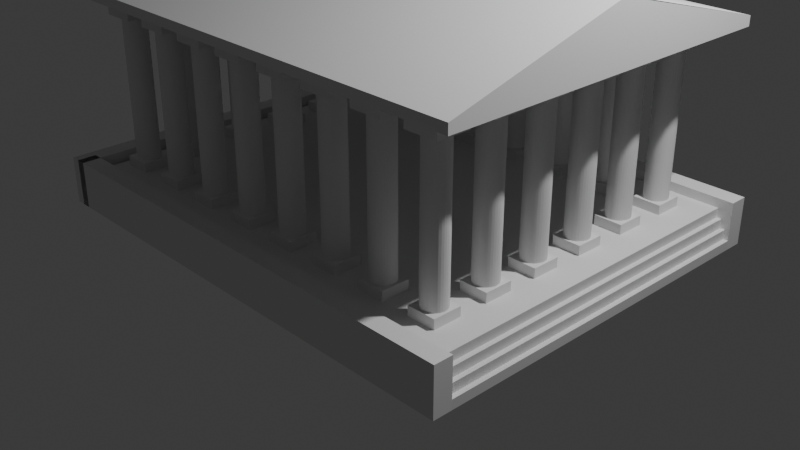 # Source: templevers1.blend  (saved by Blender 4.2.66; exported with 4.5.12 LTS)
import bpy
from mathutils import Matrix  # noqa: F401  (used for matrix-valued properties, if any)

bpy.ops.wm.read_factory_settings(use_empty=True)
scene = bpy.context.scene
scene.name = 'Scene'

# ---- collections
col_collection = bpy.data.collections.new('Collection'); scene.collection.children.link(col_collection)

# ---- materials (node trees are filled in below, after node groups)
mat_material = bpy.data.materials.new('Material')
mat_material.alpha_threshold = 0.0
mat_material.roughness = 0.5
mat_material.line_color = (0.0, 0.0, 0.0, 1.0)

# ---- material node trees
mat_material.use_nodes = True; mat_material.node_tree.nodes.clear()
_N = mat_material.node_tree.nodes; _L = mat_material.node_tree.links
n0 = _N.new('ShaderNodeOutputMaterial'); n0.name = 'Material Output'; n0.location = (300, 300)
n1 = _N.new('ShaderNodeBsdfPrincipled'); n1.name = 'Principled BSDF'; n1.location = (10, 300)
n1.inputs[3].default_value = 1.45
_L.new(n1.outputs[0], n0.inputs[0])
n0.is_active_output = True

# ---- world
world_world = bpy.data.worlds.new('World'); scene.world = world_world
world_world.use_nodes = True; world_world.node_tree.nodes.clear()
_N = world_world.node_tree.nodes; _L = world_world.node_tree.links
n0 = _N.new('ShaderNodeOutputWorld'); n0.name = 'World Output'; n0.location = (300, 300)
n1 = _N.new('ShaderNodeBackground'); n1.name = 'Background'; n1.location = (10, 300)
n1.inputs[0].default_value = (0.05088, 0.05088, 0.05088, 1.0)
_L.new(n1.outputs[0], n0.inputs[0])
n0.is_active_output = True
world_world.color = (0.05088, 0.05088, 0.05088)
world_world.sun_shadow_jitter_overblur = 0.0

# ---- cameras
cam_camera = bpy.data.cameras.new('Camera')
cam_camera.clip_end = 100.0
cam_camera.ortho_scale = 7.314

# ---- lights
light_light = bpy.data.lights.new('Light', 'POINT')
light_light.energy = 1000.0
light_light.shadow_soft_size = 0.1

# ---- meshes
me_cube = bpy.data.meshes.new('Cube')
me_cube.from_pydata([], [], [])
_uv = me_cube.uv_layers.new(name='UVMap')
_uv.uv.foreach_set('vector', [])
me_cube.materials.append(mat_material)
me_cube.use_mirror_vertex_groups = False
me_cube.update()
me_cube_005 = bpy.data.meshes.new('Cube.005')
me_cube_005.from_pydata([(1.0, 1.0, 1.0), (1.0, 1.0, -1.0), (1.0, -1.0, 1.0), (1.0, -1.0, -1.0), (-1.0, 1.0, 1.0), (-1.0, 1.0, -1.0), (-1.0, -1.0, 1.0), (-1.0, -1.0, -1.0)], [], [(0, 4, 6, 2), (3, 2, 6, 7), (7, 6, 4, 5), (5, 1, 3, 7), (1, 0, 2, 3), (5, 4, 0, 1)])
_uv = me_cube_005.uv_layers.new(name='UVMap')
_uv.uv.foreach_set('vector', [0.625, 0.5, 0.875, 0.5, 0.875, 0.75, 0.625, 0.75, 0.375, 0.75, 0.625, 0.75, 0.625, 1.0, 0.375, 1.0, 0.375, 0.0, 0.625, 0.0, 0.625, 0.25, 0.375, 0.25, 0.125, 0.5, 0.375, 0.5, 0.375, 0.75, 0.125, 0.75, 0.375, 0.5, 0.625, 0.5, 0.625, 0.75, 0.375, 0.75, 0.375, 0.25, 0.625, 0.25, 0.625, 0.5, 0.375, 0.5])
me_cube_005.materials.append(mat_material)
me_cube_005.use_mirror_vertex_groups = False
me_cube_005.update()
me_cube_006 = bpy.data.meshes.new('Cube.006')
me_cube_006.from_pydata([(1.0, 1.0, 1.0), (1.0, 1.0, -1.0), (1.0, -1.0, 1.0), (1.0, -1.0, -1.0), (-1.0, 1.0, 1.0), (-1.0, 1.0, -1.0), (-1.0, -1.0, 1.0), (-1.0, -1.0, -1.0)], [], [(0, 4, 6, 2), (3, 2, 6, 7), (7, 6, 4, 5), (5, 1, 3, 7), (1, 0, 2, 3), (5, 4, 0, 1)])
_uv = me_cube_006.uv_layers.new(name='UVMap')
_uv.uv.foreach_set('vector', [0.625, 0.5, 0.875, 0.5, 0.875, 0.75, 0.625, 0.75, 0.375, 0.75, 0.625, 0.75, 0.625, 1.0, 0.375, 1.0, 0.375, 0.0, 0.625, 0.0, 0.625, 0.25, 0.375, 0.25, 0.125, 0.5, 0.375, 0.5, 0.375, 0.75, 0.125, 0.75, 0.375, 0.5, 0.625, 0.5, 0.625, 0.75, 0.375, 0.75, 0.375, 0.25, 0.625, 0.25, 0.625, 0.5, 0.375, 0.5])
me_cube_006.materials.append(mat_material)
me_cube_006.use_mirror_vertex_groups = False
me_cube_006.update()
me_cylinder_001 = bpy.data.meshes.new('Cylinder.001')
me_cylinder_001.from_pydata([(0.0, 1.0, -1.0), (0.0, 1.0, 1.0), (0.1951, 0.9808, -1.0), (0.1951, 0.9808, 1.0), (0.3827, 0.9239, -1.0), (0.3827, 0.9239, 1.0), (0.5556, 0.8315, -1.0), (0.5556, 0.8315, 1.0), (0.7071, 0.7071, -1.0), (0.7071, 0.7071, 1.0), (0.8315, 0.5556, -1.0), (0.8315, 0.5556, 1.0), (0.9239, 0.3827, -1.0), (0.9239, 0.3827, 1.0), (0.9808, 0.1951, -1.0), (0.9808, 0.1951, 1.0), (1.0, 0.0, -1.0), (1.0, 0.0, 1.0), (0.9808, -0.1951, -1.0), (0.9808, -0.1951, 1.0), (0.9239, -0.3827, -1.0), (0.9239, -0.3827, 1.0), (0.8315, -0.5556, -1.0), (0.8315, -0.5556, 1.0), (0.7071, -0.7071, -1.0), (0.7071, -0.7071, 1.0), (0.5556, -0.8315, -1.0), (0.5556, -0.8315, 1.0), (0.3827, -0.9239, -1.0), (0.3827, -0.9239, 1.0), (0.1951, -0.9808, -1.0), (0.1951, -0.9808, 1.0), (0.0, -1.0, -1.0), (0.0, -1.0, 1.0), (-0.1951, -0.9808, -1.0), (-0.1951, -0.9808, 1.0), (-0.3827, -0.9239, -1.0), (-0.3827, -0.9239, 1.0), (-0.5556, -0.8315, -1.0), (-0.5556, -0.8315, 1.0), (-0.7071, -0.7071, -1.0), (-0.7071, -0.7071, 1.0), (-0.8315, -0.5556, -1.0), (-0.8315, -0.5556, 1.0), (-0.9239, -0.3827, -1.0), (-0.9239, -0.3827, 1.0), (-0.9808, -0.1951, -1.0), (-0.9808, -0.1951, 1.0), (-1.0, 0.0, -1.0), (-1.0, 0.0, 1.0), (-0.9808, 0.1951, -1.0), (-0.9808, 0.1951, 1.0), (-0.9239, 0.3827, -1.0), (-0.9239, 0.3827, 1.0), (-0.8315, 0.5556, -1.0), (-0.8315, 0.5556, 1.0), (-0.7071, 0.7071, -1.0), (-0.7071, 0.7071, 1.0), (-0.5556, 0.8315, -1.0), (-0.5556, 0.8315, 1.0), (-0.3827, 0.9239, -1.0), (-0.3827, 0.9239, 1.0), (-0.1951, 0.9808, -1.0), (-0.1951, 0.9808, 1.0)], [], [(0, 1, 3, 2), (2, 3, 5, 4), (4, 5, 7, 6), (6, 7, 9, 8), (8, 9, 11, 10), (10, 11, 13, 12), (12, 13, 15, 14), (14, 15, 17, 16), (16, 17, 19, 18), (18, 19, 21, 20), (20, 21, 23, 22), (22, 23, 25, 24), (24, 25, 27, 26), (26, 27, 29, 28), (28, 29, 31, 30), (30, 31, 33, 32), (32, 33, 35, 34), (34, 35, 37, 36), (36, 37, 39, 38), (38, 39, 41, 40), (40, 41, 43, 42), (42, 43, 45, 44), (44, 45, 47, 46), (46, 47, 49, 48), (48, 49, 51, 50), (50, 51, 53, 52), (52, 53, 55, 54), (54, 55, 57, 56), (56, 57, 59, 58), (58, 59, 61, 60), (3, 1, 63, 61, 59, 57, 55, 53, 51, 49, 47, 45, 43, 41, 39, 37, 35, 33, 31, 29, 27, 25, 23, 21, 19, 17, 15, 13, 11, 9, 7, 5), (60, 61, 63, 62), (62, 63, 1, 0), (0, 2, 4, 6, 8, 10, 12, 14, 16, 18, 20, 22, 24, 26, 28, 30, 32, 34, 36, 38, 40, 42, 44, 46, 48, 50, 52, 54, 56, 58, 60, 62)])
_uv = me_cylinder_001.uv_layers.new(name='UVMap')
_uv.uv.foreach_set('vector', [1.0, 0.5, 1.0, 1.0, 0.9688, 1.0, 0.9688, 0.5, 0.9688, 0.5, 0.9688, 1.0, 0.9375, 1.0, 0.9375, 0.5, 0.9375, 0.5, 0.9375, 1.0, 0.9062, 1.0, 0.9062, 0.5, 0.9062, 0.5, 0.9062, 1.0, 0.875, 1.0, 0.875, 0.5, 0.875, 0.5, 0.875, 1.0, 0.8438, 1.0, 0.8438, 0.5, 0.8438, 0.5, 0.8438, 1.0, 0.8125, 1.0, 0.8125, 0.5, 0.8125, 0.5, 0.8125, 1.0, 0.7812, 1.0, 0.7812, 0.5, 0.7812, 0.5, 0.7812, 1.0, 0.75, 1.0, 0.75, 0.5, 0.75, 0.5, 0.75, 1.0, 0.7188, 1.0, 0.7188, 0.5, 0.7188, 0.5, 0.7188, 1.0, 0.6875, 1.0, 0.6875, 0.5, 0.6875, 0.5, 0.6875, 1.0, 0.6562, 1.0, 0.6562, 0.5, 0.6562, 0.5, 0.6562, 1.0, 0.625, 1.0, 0.625, 0.5, 0.625, 0.5, 0.625, 1.0, 0.5938, 1.0, 0.5938, 0.5, 0.5938, 0.5, 0.5938, 1.0, 0.5625, 1.0, 0.5625, 0.5, 0.5625, 0.5, 0.5625, 1.0, 0.5312, 1.0, 0.5312, 0.5, 0.5312, 0.5, 0.5312, 1.0, 0.5, 1.0, 0.5, 0.5, 0.5, 0.5, 0.5, 1.0, 0.4688, 1.0, 0.4688, 0.5, 0.4688, 0.5, 0.4688, 1.0, 0.4375, 1.0, 0.4375, 0.5, 0.4375, 0.5, 0.4375, 1.0, 0.4062, 1.0, 0.4062, 0.5, 0.4062, 0.5, 0.4062, 1.0, 0.375, 1.0, 0.375, 0.5, 0.375, 0.5, 0.375, 1.0, 0.3438, 1.0, 0.3438, 0.5, 0.3438, 0.5, 0.3438, 1.0, 0.3125, 1.0, 0.3125, 0.5, 0.3125, 0.5, 0.3125, 1.0, 0.2812, 1.0, 0.2812, 0.5, 0.2812, 0.5, 0.2812, 1.0, 0.25, 1.0, 0.25, 0.5, 0.25, 0.5, 0.25, 1.0, 0.2188, 1.0, 0.2188, 0.5, 0.2188, 0.5, 0.2188, 1.0, 0.1875, 1.0, 0.1875, 0.5, 0.1875, 0.5, 0.1875, 1.0, 0.1562, 1.0, 0.1562, 0.5, 0.1562, 0.5, 0.1562, 1.0, 0.125, 1.0, 0.125, 0.5, 0.125, 0.5, 0.125, 1.0, 0.09375, 1.0, 0.09375, 0.5, 0.09375, 0.5, 0.09375, 1.0, 0.0625, 1.0, 0.0625, 0.5, 0.2968, 0.4854, 0.25, 0.49, 0.2032, 0.4854, 0.1582, 0.4717, 0.1167, 0.4496, 0.08029, 0.4197, 0.05045, 0.3833, 0.02827, 0.3418, 0.01461, 0.2968, 0.01, 0.25, 0.01461, 0.2032, 0.02827, 0.1582, 0.05045, 0.1167, 0.08029, 0.08029, 0.1167, 0.05045, 0.1582, 0.02827, 0.2032, 0.01461, 0.25, 0.01, 0.2968, 0.01461, 0.3418, 0.02827, 0.3833, 0.05045, 0.4197, 0.08029, 0.4496, 0.1167, 0.4717, 0.1582, 0.4854, 0.2032, 0.49, 0.25, 0.4854, 0.2968, 0.4717, 0.3418, 0.4496, 0.3833, 0.4197, 0.4197, 0.3833, 0.4496, 0.3418, 0.4717, 0.0625, 0.5, 0.0625, 1.0, 0.03125, 1.0, 0.03125, 0.5, 0.03125, 0.5, 0.03125, 1.0, 0.0, 1.0, 0.0, 0.5, 0.75, 0.49, 0.7968, 0.4854, 0.8418, 0.4717, 0.8833, 0.4496, 0.9197, 0.4197, 0.9496, 0.3833, 0.9717, 0.3418, 0.9854, 0.2968, 0.99, 0.25, 0.9854, 0.2032, 0.9717, 0.1582, 0.9496, 0.1167, 0.9197, 0.08029, 0.8833, 0.05045, 0.8418, 0.02827, 0.7968, 0.01461, 0.75, 0.01, 0.7032, 0.01461, 0.6582, 0.02827, 0.6167, 0.05045, 0.5803, 0.08029, 0.5504, 0.1167, 0.5283, 0.1582, 0.5146, 0.2032, 0.51, 0.25, 0.5146, 0.2968, 0.5283, 0.3418, 0.5504, 0.3833, 0.5803, 0.4197, 0.6167, 0.4496, 0.6582, 0.4717, 0.7032, 0.4854])
me_cylinder_001.update()
me_cylinder_002 = bpy.data.meshes.new('Cylinder.002')
me_cylinder_002.from_pydata([(0.0, 1.0, -1.0), (0.0, 1.0, 1.0), (0.1951, 0.9808, -1.0), (0.1951, 0.9808, 1.0), (0.3827, 0.9239, -1.0), (0.3827, 0.9239, 1.0), (0.5556, 0.8315, -1.0), (0.5556, 0.8315, 1.0), (0.7071, 0.7071, -1.0), (0.7071, 0.7071, 1.0), (0.8315, 0.5556, -1.0), (0.8315, 0.5556, 1.0), (0.9239, 0.3827, -1.0), (0.9239, 0.3827, 1.0), (0.9808, 0.1951, -1.0), (0.9808, 0.1951, 1.0), (1.0, 0.0, -1.0), (1.0, 0.0, 1.0), (0.9808, -0.1951, -1.0), (0.9808, -0.1951, 1.0), (0.9239, -0.3827, -1.0), (0.9239, -0.3827, 1.0), (0.8315, -0.5556, -1.0), (0.8315, -0.5556, 1.0), (0.7071, -0.7071, -1.0), (0.7071, -0.7071, 1.0), (0.5556, -0.8315, -1.0), (0.5556, -0.8315, 1.0), (0.3827, -0.9239, -1.0), (0.3827, -0.9239, 1.0), (0.1951, -0.9808, -1.0), (0.1951, -0.9808, 1.0), (0.0, -1.0, -1.0), (0.0, -1.0, 1.0), (-0.1951, -0.9808, -1.0), (-0.1951, -0.9808, 1.0), (-0.3827, -0.9239, -1.0), (-0.3827, -0.9239, 1.0), (-0.5556, -0.8315, -1.0), (-0.5556, -0.8315, 1.0), (-0.7071, -0.7071, -1.0), (-0.7071, -0.7071, 1.0), (-0.8315, -0.5556, -1.0), (-0.8315, -0.5556, 1.0), (-0.9239, -0.3827, -1.0), (-0.9239, -0.3827, 1.0), (-0.9808, -0.1951, -1.0), (-0.9808, -0.1951, 1.0), (-1.0, 0.0, -1.0), (-1.0, 0.0, 1.0), (-0.9808, 0.1951, -1.0), (-0.9808, 0.1951, 1.0), (-0.9239, 0.3827, -1.0), (-0.9239, 0.3827, 1.0), (-0.8315, 0.5556, -1.0), (-0.8315, 0.5556, 1.0), (-0.7071, 0.7071, -1.0), (-0.7071, 0.7071, 1.0), (-0.5556, 0.8315, -1.0), (-0.5556, 0.8315, 1.0), (-0.3827, 0.9239, -1.0), (-0.3827, 0.9239, 1.0), (-0.1951, 0.9808, -1.0), (-0.1951, 0.9808, 1.0)], [], [(0, 1, 3, 2), (2, 3, 5, 4), (4, 5, 7, 6), (6, 7, 9, 8), (8, 9, 11, 10), (10, 11, 13, 12), (12, 13, 15, 14), (14, 15, 17, 16), (16, 17, 19, 18), (18, 19, 21, 20), (20, 21, 23, 22), (22, 23, 25, 24), (24, 25, 27, 26), (26, 27, 29, 28), (28, 29, 31, 30), (30, 31, 33, 32), (32, 33, 35, 34), (34, 35, 37, 36), (36, 37, 39, 38), (38, 39, 41, 40), (40, 41, 43, 42), (42, 43, 45, 44), (44, 45, 47, 46), (46, 47, 49, 48), (48, 49, 51, 50), (50, 51, 53, 52), (52, 53, 55, 54), (54, 55, 57, 56), (56, 57, 59, 58), (58, 59, 61, 60), (3, 1, 63, 61, 59, 57, 55, 53, 51, 49, 47, 45, 43, 41, 39, 37, 35, 33, 31, 29, 27, 25, 23, 21, 19, 17, 15, 13, 11, 9, 7, 5), (60, 61, 63, 62), (62, 63, 1, 0), (0, 2, 4, 6, 8, 10, 12, 14, 16, 18, 20, 22, 24, 26, 28, 30, 32, 34, 36, 38, 40, 42, 44, 46, 48, 50, 52, 54, 56, 58, 60, 62)])
_uv = me_cylinder_002.uv_layers.new(name='UVMap')
_uv.uv.foreach_set('vector', [1.0, 0.5, 1.0, 1.0, 0.9688, 1.0, 0.9688, 0.5, 0.9688, 0.5, 0.9688, 1.0, 0.9375, 1.0, 0.9375, 0.5, 0.9375, 0.5, 0.9375, 1.0, 0.9062, 1.0, 0.9062, 0.5, 0.9062, 0.5, 0.9062, 1.0, 0.875, 1.0, 0.875, 0.5, 0.875, 0.5, 0.875, 1.0, 0.8438, 1.0, 0.8438, 0.5, 0.8438, 0.5, 0.8438, 1.0, 0.8125, 1.0, 0.8125, 0.5, 0.8125, 0.5, 0.8125, 1.0, 0.7812, 1.0, 0.7812, 0.5, 0.7812, 0.5, 0.7812, 1.0, 0.75, 1.0, 0.75, 0.5, 0.75, 0.5, 0.75, 1.0, 0.7188, 1.0, 0.7188, 0.5, 0.7188, 0.5, 0.7188, 1.0, 0.6875, 1.0, 0.6875, 0.5, 0.6875, 0.5, 0.6875, 1.0, 0.6562, 1.0, 0.6562, 0.5, 0.6562, 0.5, 0.6562, 1.0, 0.625, 1.0, 0.625, 0.5, 0.625, 0.5, 0.625, 1.0, 0.5938, 1.0, 0.5938, 0.5, 0.5938, 0.5, 0.5938, 1.0, 0.5625, 1.0, 0.5625, 0.5, 0.5625, 0.5, 0.5625, 1.0, 0.5312, 1.0, 0.5312, 0.5, 0.5312, 0.5, 0.5312, 1.0, 0.5, 1.0, 0.5, 0.5, 0.5, 0.5, 0.5, 1.0, 0.4688, 1.0, 0.4688, 0.5, 0.4688, 0.5, 0.4688, 1.0, 0.4375, 1.0, 0.4375, 0.5, 0.4375, 0.5, 0.4375, 1.0, 0.4062, 1.0, 0.4062, 0.5, 0.4062, 0.5, 0.4062, 1.0, 0.375, 1.0, 0.375, 0.5, 0.375, 0.5, 0.375, 1.0, 0.3438, 1.0, 0.3438, 0.5, 0.3438, 0.5, 0.3438, 1.0, 0.3125, 1.0, 0.3125, 0.5, 0.3125, 0.5, 0.3125, 1.0, 0.2812, 1.0, 0.2812, 0.5, 0.2812, 0.5, 0.2812, 1.0, 0.25, 1.0, 0.25, 0.5, 0.25, 0.5, 0.25, 1.0, 0.2188, 1.0, 0.2188, 0.5, 0.2188, 0.5, 0.2188, 1.0, 0.1875, 1.0, 0.1875, 0.5, 0.1875, 0.5, 0.1875, 1.0, 0.1562, 1.0, 0.1562, 0.5, 0.1562, 0.5, 0.1562, 1.0, 0.125, 1.0, 0.125, 0.5, 0.125, 0.5, 0.125, 1.0, 0.09375, 1.0, 0.09375, 0.5, 0.09375, 0.5, 0.09375, 1.0, 0.0625, 1.0, 0.0625, 0.5, 0.2968, 0.4854, 0.25, 0.49, 0.2032, 0.4854, 0.1582, 0.4717, 0.1167, 0.4496, 0.08029, 0.4197, 0.05045, 0.3833, 0.02827, 0.3418, 0.01461, 0.2968, 0.01, 0.25, 0.01461, 0.2032, 0.02827, 0.1582, 0.05045, 0.1167, 0.08029, 0.08029, 0.1167, 0.05045, 0.1582, 0.02827, 0.2032, 0.01461, 0.25, 0.01, 0.2968, 0.01461, 0.3418, 0.02827, 0.3833, 0.05045, 0.4197, 0.08029, 0.4496, 0.1167, 0.4717, 0.1582, 0.4854, 0.2032, 0.49, 0.25, 0.4854, 0.2968, 0.4717, 0.3418, 0.4496, 0.3833, 0.4197, 0.4197, 0.3833, 0.4496, 0.3418, 0.4717, 0.0625, 0.5, 0.0625, 1.0, 0.03125, 1.0, 0.03125, 0.5, 0.03125, 0.5, 0.03125, 1.0, 0.0, 1.0, 0.0, 0.5, 0.75, 0.49, 0.7968, 0.4854, 0.8418, 0.4717, 0.8833, 0.4496, 0.9197, 0.4197, 0.9496, 0.3833, 0.9717, 0.3418, 0.9854, 0.2968, 0.99, 0.25, 0.9854, 0.2032, 0.9717, 0.1582, 0.9496, 0.1167, 0.9197, 0.08029, 0.8833, 0.05045, 0.8418, 0.02827, 0.7968, 0.01461, 0.75, 0.01, 0.7032, 0.01461, 0.6582, 0.02827, 0.6167, 0.05045, 0.5803, 0.08029, 0.5504, 0.1167, 0.5283, 0.1582, 0.5146, 0.2032, 0.51, 0.25, 0.5146, 0.2968, 0.5283, 0.3418, 0.5504, 0.3833, 0.5803, 0.4197, 0.6167, 0.4496, 0.6582, 0.4717, 0.7032, 0.4854])
me_cylinder_002.update()
me_cylinder_003 = bpy.data.meshes.new('Cylinder.003')
me_cylinder_003.from_pydata([(0.0, 1.0, -1.0), (0.0, 1.0, 1.0), (0.1951, 0.9808, -1.0), (0.1951, 0.9808, 1.0), (0.3827, 0.9239, -1.0), (0.3827, 0.9239, 1.0), (0.5556, 0.8315, -1.0), (0.5556, 0.8315, 1.0), (0.7071, 0.7071, -1.0), (0.7071, 0.7071, 1.0), (0.8315, 0.5556, -1.0), (0.8315, 0.5556, 1.0), (0.9239, 0.3827, -1.0), (0.9239, 0.3827, 1.0), (0.9808, 0.1951, -1.0), (0.9808, 0.1951, 1.0), (1.0, 0.0, -1.0), (1.0, 0.0, 1.0), (0.9808, -0.1951, -1.0), (0.9808, -0.1951, 1.0), (0.9239, -0.3827, -1.0), (0.9239, -0.3827, 1.0), (0.8315, -0.5556, -1.0), (0.8315, -0.5556, 1.0), (0.7071, -0.7071, -1.0), (0.7071, -0.7071, 1.0), (0.5556, -0.8315, -1.0), (0.5556, -0.8315, 1.0), (0.3827, -0.9239, -1.0), (0.3827, -0.9239, 1.0), (0.1951, -0.9808, -1.0), (0.1951, -0.9808, 1.0), (0.0, -1.0, -1.0), (0.0, -1.0, 1.0), (-0.1951, -0.9808, -1.0), (-0.1951, -0.9808, 1.0), (-0.3827, -0.9239, -1.0), (-0.3827, -0.9239, 1.0), (-0.5556, -0.8315, -1.0), (-0.5556, -0.8315, 1.0), (-0.7071, -0.7071, -1.0), (-0.7071, -0.7071, 1.0), (-0.8315, -0.5556, -1.0), (-0.8315, -0.5556, 1.0), (-0.9239, -0.3827, -1.0), (-0.9239, -0.3827, 1.0), (-0.9808, -0.1951, -1.0), (-0.9808, -0.1951, 1.0), (-1.0, 0.0, -1.0), (-1.0, 0.0, 1.0), (-0.9808, 0.1951, -1.0), (-0.9808, 0.1951, 1.0), (-0.9239, 0.3827, -1.0), (-0.9239, 0.3827, 1.0), (-0.8315, 0.5556, -1.0), (-0.8315, 0.5556, 1.0), (-0.7071, 0.7071, -1.0), (-0.7071, 0.7071, 1.0), (-0.5556, 0.8315, -1.0), (-0.5556, 0.8315, 1.0), (-0.3827, 0.9239, -1.0), (-0.3827, 0.9239, 1.0), (-0.1951, 0.9808, -1.0), (-0.1951, 0.9808, 1.0)], [], [(0, 1, 3, 2), (2, 3, 5, 4), (4, 5, 7, 6), (6, 7, 9, 8), (8, 9, 11, 10), (10, 11, 13, 12), (12, 13, 15, 14), (14, 15, 17, 16), (16, 17, 19, 18), (18, 19, 21, 20), (20, 21, 23, 22), (22, 23, 25, 24), (24, 25, 27, 26), (26, 27, 29, 28), (28, 29, 31, 30), (30, 31, 33, 32), (32, 33, 35, 34), (34, 35, 37, 36), (36, 37, 39, 38), (38, 39, 41, 40), (40, 41, 43, 42), (42, 43, 45, 44), (44, 45, 47, 46), (46, 47, 49, 48), (48, 49, 51, 50), (50, 51, 53, 52), (52, 53, 55, 54), (54, 55, 57, 56), (56, 57, 59, 58), (58, 59, 61, 60), (3, 1, 63, 61, 59, 57, 55, 53, 51, 49, 47, 45, 43, 41, 39, 37, 35, 33, 31, 29, 27, 25, 23, 21, 19, 17, 15, 13, 11, 9, 7, 5), (60, 61, 63, 62), (62, 63, 1, 0), (0, 2, 4, 6, 8, 10, 12, 14, 16, 18, 20, 22, 24, 26, 28, 30, 32, 34, 36, 38, 40, 42, 44, 46, 48, 50, 52, 54, 56, 58, 60, 62)])
_uv = me_cylinder_003.uv_layers.new(name='UVMap')
_uv.uv.foreach_set('vector', [1.0, 0.5, 1.0, 1.0, 0.9688, 1.0, 0.9688, 0.5, 0.9688, 0.5, 0.9688, 1.0, 0.9375, 1.0, 0.9375, 0.5, 0.9375, 0.5, 0.9375, 1.0, 0.9062, 1.0, 0.9062, 0.5, 0.9062, 0.5, 0.9062, 1.0, 0.875, 1.0, 0.875, 0.5, 0.875, 0.5, 0.875, 1.0, 0.8438, 1.0, 0.8438, 0.5, 0.8438, 0.5, 0.8438, 1.0, 0.8125, 1.0, 0.8125, 0.5, 0.8125, 0.5, 0.8125, 1.0, 0.7812, 1.0, 0.7812, 0.5, 0.7812, 0.5, 0.7812, 1.0, 0.75, 1.0, 0.75, 0.5, 0.75, 0.5, 0.75, 1.0, 0.7188, 1.0, 0.7188, 0.5, 0.7188, 0.5, 0.7188, 1.0, 0.6875, 1.0, 0.6875, 0.5, 0.6875, 0.5, 0.6875, 1.0, 0.6562, 1.0, 0.6562, 0.5, 0.6562, 0.5, 0.6562, 1.0, 0.625, 1.0, 0.625, 0.5, 0.625, 0.5, 0.625, 1.0, 0.5938, 1.0, 0.5938, 0.5, 0.5938, 0.5, 0.5938, 1.0, 0.5625, 1.0, 0.5625, 0.5, 0.5625, 0.5, 0.5625, 1.0, 0.5312, 1.0, 0.5312, 0.5, 0.5312, 0.5, 0.5312, 1.0, 0.5, 1.0, 0.5, 0.5, 0.5, 0.5, 0.5, 1.0, 0.4688, 1.0, 0.4688, 0.5, 0.4688, 0.5, 0.4688, 1.0, 0.4375, 1.0, 0.4375, 0.5, 0.4375, 0.5, 0.4375, 1.0, 0.4062, 1.0, 0.4062, 0.5, 0.4062, 0.5, 0.4062, 1.0, 0.375, 1.0, 0.375, 0.5, 0.375, 0.5, 0.375, 1.0, 0.3438, 1.0, 0.3438, 0.5, 0.3438, 0.5, 0.3438, 1.0, 0.3125, 1.0, 0.3125, 0.5, 0.3125, 0.5, 0.3125, 1.0, 0.2812, 1.0, 0.2812, 0.5, 0.2812, 0.5, 0.2812, 1.0, 0.25, 1.0, 0.25, 0.5, 0.25, 0.5, 0.25, 1.0, 0.2188, 1.0, 0.2188, 0.5, 0.2188, 0.5, 0.2188, 1.0, 0.1875, 1.0, 0.1875, 0.5, 0.1875, 0.5, 0.1875, 1.0, 0.1562, 1.0, 0.1562, 0.5, 0.1562, 0.5, 0.1562, 1.0, 0.125, 1.0, 0.125, 0.5, 0.125, 0.5, 0.125, 1.0, 0.09375, 1.0, 0.09375, 0.5, 0.09375, 0.5, 0.09375, 1.0, 0.0625, 1.0, 0.0625, 0.5, 0.2968, 0.4854, 0.25, 0.49, 0.2032, 0.4854, 0.1582, 0.4717, 0.1167, 0.4496, 0.08029, 0.4197, 0.05045, 0.3833, 0.02827, 0.3418, 0.01461, 0.2968, 0.01, 0.25, 0.01461, 0.2032, 0.02827, 0.1582, 0.05045, 0.1167, 0.08029, 0.08029, 0.1167, 0.05045, 0.1582, 0.02827, 0.2032, 0.01461, 0.25, 0.01, 0.2968, 0.01461, 0.3418, 0.02827, 0.3833, 0.05045, 0.4197, 0.08029, 0.4496, 0.1167, 0.4717, 0.1582, 0.4854, 0.2032, 0.49, 0.25, 0.4854, 0.2968, 0.4717, 0.3418, 0.4496, 0.3833, 0.4197, 0.4197, 0.3833, 0.4496, 0.3418, 0.4717, 0.0625, 0.5, 0.0625, 1.0, 0.03125, 1.0, 0.03125, 0.5, 0.03125, 0.5, 0.03125, 1.0, 0.0, 1.0, 0.0, 0.5, 0.75, 0.49, 0.7968, 0.4854, 0.8418, 0.4717, 0.8833, 0.4496, 0.9197, 0.4197, 0.9496, 0.3833, 0.9717, 0.3418, 0.9854, 0.2968, 0.99, 0.25, 0.9854, 0.2032, 0.9717, 0.1582, 0.9496, 0.1167, 0.9197, 0.08029, 0.8833, 0.05045, 0.8418, 0.02827, 0.7968, 0.01461, 0.75, 0.01, 0.7032, 0.01461, 0.6582, 0.02827, 0.6167, 0.05045, 0.5803, 0.08029, 0.5504, 0.1167, 0.5283, 0.1582, 0.5146, 0.2032, 0.51, 0.25, 0.5146, 0.2968, 0.5283, 0.3418, 0.5504, 0.3833, 0.5803, 0.4197, 0.6167, 0.4496, 0.6582, 0.4717, 0.7032, 0.4854])
me_cylinder_003.update()
me_cube_007 = bpy.data.meshes.new('Cube.007')
me_cube_007.from_pydata([(-1.0, -1.0, -1.0), (-1.0, -1.0, 1.0), (-1.0, 1.0, -1.0), (-1.0, 1.0, 1.0), (1.0, -1.0, -1.0), (1.0, -1.0, 1.0), (1.0, 1.0, -1.0), (1.0, 1.0, 1.0)], [], [(0, 1, 3, 2), (2, 3, 7, 6), (6, 7, 5, 4), (4, 5, 1, 0), (2, 6, 4, 0), (7, 3, 1, 5)])
_uv = me_cube_007.uv_layers.new(name='UVMap')
_uv.uv.foreach_set('vector', [0.375, 0.0, 0.625, 0.0, 0.625, 0.25, 0.375, 0.25, 0.375, 0.25, 0.625, 0.25, 0.625, 0.5, 0.375, 0.5, 0.375, 0.5, 0.625, 0.5, 0.625, 0.75, 0.375, 0.75, 0.375, 0.75, 0.625, 0.75, 0.625, 1.0, 0.375, 1.0, 0.125, 0.5, 0.375, 0.5, 0.375, 0.75, 0.125, 0.75, 0.625, 0.5, 0.875, 0.5, 0.875, 0.75, 0.625, 0.75])
me_cube_007.update()
me_cube_009 = bpy.data.meshes.new('Cube.009')
me_cube_009.from_pydata([(-1.0, -1.0, -1.0), (-1.0, -1.0, 1.0), (-1.0, 1.0, -1.0), (-1.0, 1.0, 1.0), (1.0, -1.0, -1.0), (1.0, -1.0, 1.0), (1.0, 1.0, -1.0), (1.0, 1.0, 1.0)], [], [(0, 1, 3, 2), (2, 3, 7, 6), (6, 7, 5, 4), (4, 5, 1, 0), (2, 6, 4, 0), (7, 3, 1, 5)])
_uv = me_cube_009.uv_layers.new(name='UVMap')
_uv.uv.foreach_set('vector', [0.375, 0.0, 0.625, 0.0, 0.625, 0.25, 0.375, 0.25, 0.375, 0.25, 0.625, 0.25, 0.625, 0.5, 0.375, 0.5, 0.375, 0.5, 0.625, 0.5, 0.625, 0.75, 0.375, 0.75, 0.375, 0.75, 0.625, 0.75, 0.625, 1.0, 0.375, 1.0, 0.125, 0.5, 0.375, 0.5, 0.375, 0.75, 0.125, 0.75, 0.625, 0.5, 0.875, 0.5, 0.875, 0.75, 0.625, 0.75])
me_cube_009.update()
me_cube_010 = bpy.data.meshes.new('Cube.010')
me_cube_010.from_pydata([(-1.0, -1.0, -1.0), (-1.0, -1.0, 1.0), (-1.0, 1.0, -1.0), (-1.0, 1.0, 1.0), (1.0, -1.0, -1.0), (1.0, -1.0, 1.0), (1.0, 1.0, -1.0), (1.0, 1.0, 1.0)], [], [(0, 1, 3, 2), (2, 3, 7, 6), (6, 7, 5, 4), (4, 5, 1, 0), (2, 6, 4, 0), (7, 3, 1, 5)])
_uv = me_cube_010.uv_layers.new(name='UVMap')
_uv.uv.foreach_set('vector', [0.375, 0.0, 0.625, 0.0, 0.625, 0.25, 0.375, 0.25, 0.375, 0.25, 0.625, 0.25, 0.625, 0.5, 0.375, 0.5, 0.375, 0.5, 0.625, 0.5, 0.625, 0.75, 0.375, 0.75, 0.375, 0.75, 0.625, 0.75, 0.625, 1.0, 0.375, 1.0, 0.125, 0.5, 0.375, 0.5, 0.375, 0.75, 0.125, 0.75, 0.625, 0.5, 0.875, 0.5, 0.875, 0.75, 0.625, 0.75])
me_cube_010.update()
me_cube_012 = bpy.data.meshes.new('Cube.012')
me_cube_012.from_pydata([(-1.0, -1.0, -1.0), (-1.0, -1.0, 1.0), (-1.0, 1.0, -1.0), (-1.0, 1.0, 1.0), (1.0, -1.0, -1.0), (1.0, -1.0, 1.0), (1.0, 1.0, -1.0), (1.0, 1.0, 1.0)], [], [(0, 1, 3, 2), (2, 3, 7, 6), (6, 7, 5, 4), (4, 5, 1, 0), (2, 6, 4, 0), (7, 3, 1, 5)])
_uv = me_cube_012.uv_layers.new(name='UVMap')
_uv.uv.foreach_set('vector', [0.375, 0.0, 0.625, 0.0, 0.625, 0.25, 0.375, 0.25, 0.375, 0.25, 0.625, 0.25, 0.625, 0.5, 0.375, 0.5, 0.375, 0.5, 0.625, 0.5, 0.625, 0.75, 0.375, 0.75, 0.375, 0.75, 0.625, 0.75, 0.625, 1.0, 0.375, 1.0, 0.125, 0.5, 0.375, 0.5, 0.375, 0.75, 0.125, 0.75, 0.625, 0.5, 0.875, 0.5, 0.875, 0.75, 0.625, 0.75])
me_cube_012.update()
me_cube_013 = bpy.data.meshes.new('Cube.013')
me_cube_013.from_pydata([(-1.0, -1.0, -1.0), (-1.0, -1.0, 1.0), (-1.0, 1.0, -1.0), (-1.0, 1.0, 1.0), (1.0, -1.0, -1.0), (1.0, -1.0, 1.0), (1.0, 1.0, -1.0), (1.0, 1.0, 1.0)], [], [(0, 1, 3, 2), (2, 3, 7, 6), (6, 7, 5, 4), (4, 5, 1, 0), (2, 6, 4, 0), (7, 3, 1, 5)])
_uv = me_cube_013.uv_layers.new(name='UVMap')
_uv.uv.foreach_set('vector', [0.375, 0.0, 0.625, 0.0, 0.625, 0.25, 0.375, 0.25, 0.375, 0.25, 0.625, 0.25, 0.625, 0.5, 0.375, 0.5, 0.375, 0.5, 0.625, 0.5, 0.625, 0.75, 0.375, 0.75, 0.375, 0.75, 0.625, 0.75, 0.625, 1.0, 0.375, 1.0, 0.125, 0.5, 0.375, 0.5, 0.375, 0.75, 0.125, 0.75, 0.625, 0.5, 0.875, 0.5, 0.875, 0.75, 0.625, 0.75])
me_cube_013.update()
me_cube_014 = bpy.data.meshes.new('Cube.014')
me_cube_014.from_pydata([(-1.0, -1.0, -1.0), (-1.0, -1.0, 1.0), (-1.0, 1.0, -1.0), (-1.0, 1.0, 1.0), (1.0, -1.0, -1.0), (1.0, -1.0, 1.0), (1.0, 1.0, -1.0), (1.0, 1.0, 1.0)], [], [(0, 1, 3, 2), (2, 3, 7, 6), (6, 7, 5, 4), (4, 5, 1, 0), (2, 6, 4, 0), (7, 3, 1, 5)])
_uv = me_cube_014.uv_layers.new(name='UVMap')
_uv.uv.foreach_set('vector', [0.375, 0.0, 0.625, 0.0, 0.625, 0.25, 0.375, 0.25, 0.375, 0.25, 0.625, 0.25, 0.625, 0.5, 0.375, 0.5, 0.375, 0.5, 0.625, 0.5, 0.625, 0.75, 0.375, 0.75, 0.375, 0.75, 0.625, 0.75, 0.625, 1.0, 0.375, 1.0, 0.125, 0.5, 0.375, 0.5, 0.375, 0.75, 0.125, 0.75, 0.625, 0.5, 0.875, 0.5, 0.875, 0.75, 0.625, 0.75])
me_cube_014.update()
me_cylinder = bpy.data.meshes.new('Cylinder')
me_cylinder.from_pydata([(0.0, 1.0, -1.0), (0.0, 1.0, 1.0), (0.1951, 0.9808, -1.0), (0.1951, 0.9808, 1.0), (0.3827, 0.9239, -1.0), (0.3827, 0.9239, 1.0), (0.5556, 0.8315, -1.0), (0.5556, 0.8315, 1.0), (0.7071, 0.7071, -1.0), (0.7071, 0.7071, 1.0), (0.8315, 0.5556, -1.0), (0.8315, 0.5556, 1.0), (0.9239, 0.3827, -1.0), (0.9239, 0.3827, 1.0), (0.9808, 0.1951, -1.0), (0.9808, 0.1951, 1.0), (1.0, 0.0, -1.0), (1.0, 0.0, 1.0), (0.9808, -0.1951, -1.0), (0.9808, -0.1951, 1.0), (0.9239, -0.3827, -1.0), (0.9239, -0.3827, 1.0), (0.8315, -0.5556, -1.0), (0.8315, -0.5556, 1.0), (0.7071, -0.7071, -1.0), (0.7071, -0.7071, 1.0), (0.5556, -0.8315, -1.0), (0.5556, -0.8315, 1.0), (0.3827, -0.9239, -1.0), (0.3827, -0.9239, 1.0), (0.1951, -0.9808, -1.0), (0.1951, -0.9808, 1.0), (0.0, -1.0, -1.0), (0.0, -1.0, 1.0), (-0.1951, -0.9808, -1.0), (-0.1951, -0.9808, 1.0), (-0.3827, -0.9239, -1.0), (-0.3827, -0.9239, 1.0), (-0.5556, -0.8315, -1.0), (-0.5556, -0.8315, 1.0), (-0.7071, -0.7071, -1.0), (-0.7071, -0.7071, 1.0), (-0.8315, -0.5556, -1.0), (-0.8315, -0.5556, 1.0), (-0.9239, -0.3827, -1.0), (-0.9239, -0.3827, 1.0), (-0.9808, -0.1951, -1.0), (-0.9808, -0.1951, 1.0), (-1.0, 0.0, -1.0), (-1.0, 0.0, 1.0), (-0.9808, 0.1951, -1.0), (-0.9808, 0.1951, 1.0), (-0.9239, 0.3827, -1.0), (-0.9239, 0.3827, 1.0), (-0.8315, 0.5556, -1.0), (-0.8315, 0.5556, 1.0), (-0.7071, 0.7071, -1.0), (-0.7071, 0.7071, 1.0), (-0.5556, 0.8315, -1.0), (-0.5556, 0.8315, 1.0), (-0.3827, 0.9239, -1.0), (-0.3827, 0.9239, 1.0), (-0.1951, 0.9808, -1.0), (-0.1951, 0.9808, 1.0)], [], [(0, 1, 3, 2), (2, 3, 5, 4), (4, 5, 7, 6), (6, 7, 9, 8), (8, 9, 11, 10), (10, 11, 13, 12), (12, 13, 15, 14), (14, 15, 17, 16), (16, 17, 19, 18), (18, 19, 21, 20), (20, 21, 23, 22), (22, 23, 25, 24), (24, 25, 27, 26), (26, 27, 29, 28), (28, 29, 31, 30), (30, 31, 33, 32), (32, 33, 35, 34), (34, 35, 37, 36), (36, 37, 39, 38), (38, 39, 41, 40), (40, 41, 43, 42), (42, 43, 45, 44), (44, 45, 47, 46), (46, 47, 49, 48), (48, 49, 51, 50), (50, 51, 53, 52), (52, 53, 55, 54), (54, 55, 57, 56), (56, 57, 59, 58), (58, 59, 61, 60), (3, 1, 63, 61, 59, 57, 55, 53, 51, 49, 47, 45, 43, 41, 39, 37, 35, 33, 31, 29, 27, 25, 23, 21, 19, 17, 15, 13, 11, 9, 7, 5), (60, 61, 63, 62), (62, 63, 1, 0), (0, 2, 4, 6, 8, 10, 12, 14, 16, 18, 20, 22, 24, 26, 28, 30, 32, 34, 36, 38, 40, 42, 44, 46, 48, 50, 52, 54, 56, 58, 60, 62)])
_uv = me_cylinder.uv_layers.new(name='UVMap')
_uv.uv.foreach_set('vector', [1.0, 0.5, 1.0, 1.0, 0.9688, 1.0, 0.9688, 0.5, 0.9688, 0.5, 0.9688, 1.0, 0.9375, 1.0, 0.9375, 0.5, 0.9375, 0.5, 0.9375, 1.0, 0.9062, 1.0, 0.9062, 0.5, 0.9062, 0.5, 0.9062, 1.0, 0.875, 1.0, 0.875, 0.5, 0.875, 0.5, 0.875, 1.0, 0.8438, 1.0, 0.8438, 0.5, 0.8438, 0.5, 0.8438, 1.0, 0.8125, 1.0, 0.8125, 0.5, 0.8125, 0.5, 0.8125, 1.0, 0.7812, 1.0, 0.7812, 0.5, 0.7812, 0.5, 0.7812, 1.0, 0.75, 1.0, 0.75, 0.5, 0.75, 0.5, 0.75, 1.0, 0.7188, 1.0, 0.7188, 0.5, 0.7188, 0.5, 0.7188, 1.0, 0.6875, 1.0, 0.6875, 0.5, 0.6875, 0.5, 0.6875, 1.0, 0.6562, 1.0, 0.6562, 0.5, 0.6562, 0.5, 0.6562, 1.0, 0.625, 1.0, 0.625, 0.5, 0.625, 0.5, 0.625, 1.0, 0.5938, 1.0, 0.5938, 0.5, 0.5938, 0.5, 0.5938, 1.0, 0.5625, 1.0, 0.5625, 0.5, 0.5625, 0.5, 0.5625, 1.0, 0.5312, 1.0, 0.5312, 0.5, 0.5312, 0.5, 0.5312, 1.0, 0.5, 1.0, 0.5, 0.5, 0.5, 0.5, 0.5, 1.0, 0.4688, 1.0, 0.4688, 0.5, 0.4688, 0.5, 0.4688, 1.0, 0.4375, 1.0, 0.4375, 0.5, 0.4375, 0.5, 0.4375, 1.0, 0.4062, 1.0, 0.4062, 0.5, 0.4062, 0.5, 0.4062, 1.0, 0.375, 1.0, 0.375, 0.5, 0.375, 0.5, 0.375, 1.0, 0.3438, 1.0, 0.3438, 0.5, 0.3438, 0.5, 0.3438, 1.0, 0.3125, 1.0, 0.3125, 0.5, 0.3125, 0.5, 0.3125, 1.0, 0.2812, 1.0, 0.2812, 0.5, 0.2812, 0.5, 0.2812, 1.0, 0.25, 1.0, 0.25, 0.5, 0.25, 0.5, 0.25, 1.0, 0.2188, 1.0, 0.2188, 0.5, 0.2188, 0.5, 0.2188, 1.0, 0.1875, 1.0, 0.1875, 0.5, 0.1875, 0.5, 0.1875, 1.0, 0.1562, 1.0, 0.1562, 0.5, 0.1562, 0.5, 0.1562, 1.0, 0.125, 1.0, 0.125, 0.5, 0.125, 0.5, 0.125, 1.0, 0.09375, 1.0, 0.09375, 0.5, 0.09375, 0.5, 0.09375, 1.0, 0.0625, 1.0, 0.0625, 0.5, 0.2968, 0.4854, 0.25, 0.49, 0.2032, 0.4854, 0.1582, 0.4717, 0.1167, 0.4496, 0.08029, 0.4197, 0.05045, 0.3833, 0.02827, 0.3418, 0.01461, 0.2968, 0.01, 0.25, 0.01461, 0.2032, 0.02827, 0.1582, 0.05045, 0.1167, 0.08029, 0.08029, 0.1167, 0.05045, 0.1582, 0.02827, 0.2032, 0.01461, 0.25, 0.01, 0.2968, 0.01461, 0.3418, 0.02827, 0.3833, 0.05045, 0.4197, 0.08029, 0.4496, 0.1167, 0.4717, 0.1582, 0.4854, 0.2032, 0.49, 0.25, 0.4854, 0.2968, 0.4717, 0.3418, 0.4496, 0.3833, 0.4197, 0.4197, 0.3833, 0.4496, 0.3418, 0.4717, 0.0625, 0.5, 0.0625, 1.0, 0.03125, 1.0, 0.03125, 0.5, 0.03125, 0.5, 0.03125, 1.0, 0.0, 1.0, 0.0, 0.5, 0.75, 0.49, 0.7968, 0.4854, 0.8418, 0.4717, 0.8833, 0.4496, 0.9197, 0.4197, 0.9496, 0.3833, 0.9717, 0.3418, 0.9854, 0.2968, 0.99, 0.25, 0.9854, 0.2032, 0.9717, 0.1582, 0.9496, 0.1167, 0.9197, 0.08029, 0.8833, 0.05045, 0.8418, 0.02827, 0.7968, 0.01461, 0.75, 0.01, 0.7032, 0.01461, 0.6582, 0.02827, 0.6167, 0.05045, 0.5803, 0.08029, 0.5504, 0.1167, 0.5283, 0.1582, 0.5146, 0.2032, 0.51, 0.25, 0.5146, 0.2968, 0.5283, 0.3418, 0.5504, 0.3833, 0.5803, 0.4197, 0.6167, 0.4496, 0.6582, 0.4717, 0.7032, 0.4854])
me_cylinder.update()
me_cube_016 = bpy.data.meshes.new('Cube.016')
me_cube_016.from_pydata([(-1.0, -1.0, -1.0), (-1.0, -1.0, 1.0), (-1.0, 1.0, -1.0), (-1.0, 1.0, 1.0), (1.0, -1.0, -1.0), (1.0, -1.0, 1.0), (1.0, 1.0, -1.0), (1.0, 1.0, 1.0)], [], [(0, 1, 3, 2), (2, 3, 7, 6), (6, 7, 5, 4), (4, 5, 1, 0), (2, 6, 4, 0), (7, 3, 1, 5)])
_uv = me_cube_016.uv_layers.new(name='UVMap')
_uv.uv.foreach_set('vector', [0.375, 0.0, 0.625, 0.0, 0.625, 0.25, 0.375, 0.25, 0.375, 0.25, 0.625, 0.25, 0.625, 0.5, 0.375, 0.5, 0.375, 0.5, 0.625, 0.5, 0.625, 0.75, 0.375, 0.75, 0.375, 0.75, 0.625, 0.75, 0.625, 1.0, 0.375, 1.0, 0.125, 0.5, 0.375, 0.5, 0.375, 0.75, 0.125, 0.75, 0.625, 0.5, 0.875, 0.5, 0.875, 0.75, 0.625, 0.75])
me_cube_016.update()
me_cube_017 = bpy.data.meshes.new('Cube.017')
me_cube_017.from_pydata([(-1.0, -1.0, -1.0), (-1.0, -1.0, 1.0), (-1.0, 1.0, -1.0), (-1.0, 1.0, 1.0), (1.0, -1.0, -1.0), (1.0, -1.0, 1.0), (1.0, 1.0, -1.0), (1.0, 1.0, 1.0)], [], [(0, 1, 3, 2), (2, 3, 7, 6), (6, 7, 5, 4), (4, 5, 1, 0), (2, 6, 4, 0), (7, 3, 1, 5)])
_uv = me_cube_017.uv_layers.new(name='UVMap')
_uv.uv.foreach_set('vector', [0.375, 0.0, 0.625, 0.0, 0.625, 0.25, 0.375, 0.25, 0.375, 0.25, 0.625, 0.25, 0.625, 0.5, 0.375, 0.5, 0.375, 0.5, 0.625, 0.5, 0.625, 0.75, 0.375, 0.75, 0.375, 0.75, 0.625, 0.75, 0.625, 1.0, 0.375, 1.0, 0.125, 0.5, 0.375, 0.5, 0.375, 0.75, 0.125, 0.75, 0.625, 0.5, 0.875, 0.5, 0.875, 0.75, 0.625, 0.75])
me_cube_017.update()
me_cube_018 = bpy.data.meshes.new('Cube.018')
me_cube_018.from_pydata([(-1.0, -1.0, -1.0), (-1.0, -1.0, 1.0), (-1.0, 1.0, -1.0), (-1.0, 1.0, 1.0), (1.0, -1.0, -1.0), (1.0, -1.0, 1.0), (1.0, 1.0, -1.0), (1.0, 1.0, 1.0)], [], [(0, 1, 3, 2), (2, 3, 7, 6), (6, 7, 5, 4), (4, 5, 1, 0), (2, 6, 4, 0), (7, 3, 1, 5)])
_uv = me_cube_018.uv_layers.new(name='UVMap')
_uv.uv.foreach_set('vector', [0.375, 0.0, 0.625, 0.0, 0.625, 0.25, 0.375, 0.25, 0.375, 0.25, 0.625, 0.25, 0.625, 0.5, 0.375, 0.5, 0.375, 0.5, 0.625, 0.5, 0.625, 0.75, 0.375, 0.75, 0.375, 0.75, 0.625, 0.75, 0.625, 1.0, 0.375, 1.0, 0.125, 0.5, 0.375, 0.5, 0.375, 0.75, 0.125, 0.75, 0.625, 0.5, 0.875, 0.5, 0.875, 0.75, 0.625, 0.75])
me_cube_018.update()
me_cylinder_004 = bpy.data.meshes.new('Cylinder.004')
me_cylinder_004.from_pydata([(0.0, 1.0, -1.0), (0.0, 1.0, 1.0), (0.1951, 0.9808, -1.0), (0.1951, 0.9808, 1.0), (0.3827, 0.9239, -1.0), (0.3827, 0.9239, 1.0), (0.5556, 0.8315, -1.0), (0.5556, 0.8315, 1.0), (0.7071, 0.7071, -1.0), (0.7071, 0.7071, 1.0), (0.8315, 0.5556, -1.0), (0.8315, 0.5556, 1.0), (0.9239, 0.3827, -1.0), (0.9239, 0.3827, 1.0), (0.9808, 0.1951, -1.0), (0.9808, 0.1951, 1.0), (1.0, 0.0, -1.0), (1.0, 0.0, 1.0), (0.9808, -0.1951, -1.0), (0.9808, -0.1951, 1.0), (0.9239, -0.3827, -1.0), (0.9239, -0.3827, 1.0), (0.8315, -0.5556, -1.0), (0.8315, -0.5556, 1.0), (0.7071, -0.7071, -1.0), (0.7071, -0.7071, 1.0), (0.5556, -0.8315, -1.0), (0.5556, -0.8315, 1.0), (0.3827, -0.9239, -1.0), (0.3827, -0.9239, 1.0), (0.1951, -0.9808, -1.0), (0.1951, -0.9808, 1.0), (0.0, -1.0, -1.0), (0.0, -1.0, 1.0), (-0.1951, -0.9808, -1.0), (-0.1951, -0.9808, 1.0), (-0.3827, -0.9239, -1.0), (-0.3827, -0.9239, 1.0), (-0.5556, -0.8315, -1.0), (-0.5556, -0.8315, 1.0), (-0.7071, -0.7071, -1.0), (-0.7071, -0.7071, 1.0), (-0.8315, -0.5556, -1.0), (-0.8315, -0.5556, 1.0), (-0.9239, -0.3827, -1.0), (-0.9239, -0.3827, 1.0), (-0.9808, -0.1951, -1.0), (-0.9808, -0.1951, 1.0), (-1.0, 0.0, -1.0), (-1.0, 0.0, 1.0), (-0.9808, 0.1951, -1.0), (-0.9808, 0.1951, 1.0), (-0.9239, 0.3827, -1.0), (-0.9239, 0.3827, 1.0), (-0.8315, 0.5556, -1.0), (-0.8315, 0.5556, 1.0), (-0.7071, 0.7071, -1.0), (-0.7071, 0.7071, 1.0), (-0.5556, 0.8315, -1.0), (-0.5556, 0.8315, 1.0), (-0.3827, 0.9239, -1.0), (-0.3827, 0.9239, 1.0), (-0.1951, 0.9808, -1.0), (-0.1951, 0.9808, 1.0)], [], [(0, 1, 3, 2), (2, 3, 5, 4), (4, 5, 7, 6), (6, 7, 9, 8), (8, 9, 11, 10), (10, 11, 13, 12), (12, 13, 15, 14), (14, 15, 17, 16), (16, 17, 19, 18), (18, 19, 21, 20), (20, 21, 23, 22), (22, 23, 25, 24), (24, 25, 27, 26), (26, 27, 29, 28), (28, 29, 31, 30), (30, 31, 33, 32), (32, 33, 35, 34), (34, 35, 37, 36), (36, 37, 39, 38), (38, 39, 41, 40), (40, 41, 43, 42), (42, 43, 45, 44), (44, 45, 47, 46), (46, 47, 49, 48), (48, 49, 51, 50), (50, 51, 53, 52), (52, 53, 55, 54), (54, 55, 57, 56), (56, 57, 59, 58), (58, 59, 61, 60), (3, 1, 63, 61, 59, 57, 55, 53, 51, 49, 47, 45, 43, 41, 39, 37, 35, 33, 31, 29, 27, 25, 23, 21, 19, 17, 15, 13, 11, 9, 7, 5), (60, 61, 63, 62), (62, 63, 1, 0), (0, 2, 4, 6, 8, 10, 12, 14, 16, 18, 20, 22, 24, 26, 28, 30, 32, 34, 36, 38, 40, 42, 44, 46, 48, 50, 52, 54, 56, 58, 60, 62)])
_uv = me_cylinder_004.uv_layers.new(name='UVMap')
_uv.uv.foreach_set('vector', [1.0, 0.5, 1.0, 1.0, 0.9688, 1.0, 0.9688, 0.5, 0.9688, 0.5, 0.9688, 1.0, 0.9375, 1.0, 0.9375, 0.5, 0.9375, 0.5, 0.9375, 1.0, 0.9062, 1.0, 0.9062, 0.5, 0.9062, 0.5, 0.9062, 1.0, 0.875, 1.0, 0.875, 0.5, 0.875, 0.5, 0.875, 1.0, 0.8438, 1.0, 0.8438, 0.5, 0.8438, 0.5, 0.8438, 1.0, 0.8125, 1.0, 0.8125, 0.5, 0.8125, 0.5, 0.8125, 1.0, 0.7812, 1.0, 0.7812, 0.5, 0.7812, 0.5, 0.7812, 1.0, 0.75, 1.0, 0.75, 0.5, 0.75, 0.5, 0.75, 1.0, 0.7188, 1.0, 0.7188, 0.5, 0.7188, 0.5, 0.7188, 1.0, 0.6875, 1.0, 0.6875, 0.5, 0.6875, 0.5, 0.6875, 1.0, 0.6562, 1.0, 0.6562, 0.5, 0.6562, 0.5, 0.6562, 1.0, 0.625, 1.0, 0.625, 0.5, 0.625, 0.5, 0.625, 1.0, 0.5938, 1.0, 0.5938, 0.5, 0.5938, 0.5, 0.5938, 1.0, 0.5625, 1.0, 0.5625, 0.5, 0.5625, 0.5, 0.5625, 1.0, 0.5312, 1.0, 0.5312, 0.5, 0.5312, 0.5, 0.5312, 1.0, 0.5, 1.0, 0.5, 0.5, 0.5, 0.5, 0.5, 1.0, 0.4688, 1.0, 0.4688, 0.5, 0.4688, 0.5, 0.4688, 1.0, 0.4375, 1.0, 0.4375, 0.5, 0.4375, 0.5, 0.4375, 1.0, 0.4062, 1.0, 0.4062, 0.5, 0.4062, 0.5, 0.4062, 1.0, 0.375, 1.0, 0.375, 0.5, 0.375, 0.5, 0.375, 1.0, 0.3438, 1.0, 0.3438, 0.5, 0.3438, 0.5, 0.3438, 1.0, 0.3125, 1.0, 0.3125, 0.5, 0.3125, 0.5, 0.3125, 1.0, 0.2812, 1.0, 0.2812, 0.5, 0.2812, 0.5, 0.2812, 1.0, 0.25, 1.0, 0.25, 0.5, 0.25, 0.5, 0.25, 1.0, 0.2188, 1.0, 0.2188, 0.5, 0.2188, 0.5, 0.2188, 1.0, 0.1875, 1.0, 0.1875, 0.5, 0.1875, 0.5, 0.1875, 1.0, 0.1562, 1.0, 0.1562, 0.5, 0.1562, 0.5, 0.1562, 1.0, 0.125, 1.0, 0.125, 0.5, 0.125, 0.5, 0.125, 1.0, 0.09375, 1.0, 0.09375, 0.5, 0.09375, 0.5, 0.09375, 1.0, 0.0625, 1.0, 0.0625, 0.5, 0.2968, 0.4854, 0.25, 0.49, 0.2032, 0.4854, 0.1582, 0.4717, 0.1167, 0.4496, 0.08029, 0.4197, 0.05045, 0.3833, 0.02827, 0.3418, 0.01461, 0.2968, 0.01, 0.25, 0.01461, 0.2032, 0.02827, 0.1582, 0.05045, 0.1167, 0.08029, 0.08029, 0.1167, 0.05045, 0.1582, 0.02827, 0.2032, 0.01461, 0.25, 0.01, 0.2968, 0.01461, 0.3418, 0.02827, 0.3833, 0.05045, 0.4197, 0.08029, 0.4496, 0.1167, 0.4717, 0.1582, 0.4854, 0.2032, 0.49, 0.25, 0.4854, 0.2968, 0.4717, 0.3418, 0.4496, 0.3833, 0.4197, 0.4197, 0.3833, 0.4496, 0.3418, 0.4717, 0.0625, 0.5, 0.0625, 1.0, 0.03125, 1.0, 0.03125, 0.5, 0.03125, 0.5, 0.03125, 1.0, 0.0, 1.0, 0.0, 0.5, 0.75, 0.49, 0.7968, 0.4854, 0.8418, 0.4717, 0.8833, 0.4496, 0.9197, 0.4197, 0.9496, 0.3833, 0.9717, 0.3418, 0.9854, 0.2968, 0.99, 0.25, 0.9854, 0.2032, 0.9717, 0.1582, 0.9496, 0.1167, 0.9197, 0.08029, 0.8833, 0.05045, 0.8418, 0.02827, 0.7968, 0.01461, 0.75, 0.01, 0.7032, 0.01461, 0.6582, 0.02827, 0.6167, 0.05045, 0.5803, 0.08029, 0.5504, 0.1167, 0.5283, 0.1582, 0.5146, 0.2032, 0.51, 0.25, 0.5146, 0.2968, 0.5283, 0.3418, 0.5504, 0.3833, 0.5803, 0.4197, 0.6167, 0.4496, 0.6582, 0.4717, 0.7032, 0.4854])
me_cylinder_004.update()
me_cylinder_005 = bpy.data.meshes.new('Cylinder.005')
me_cylinder_005.from_pydata([(0.0, 1.0, -1.0), (0.0, 1.0, 1.0), (0.1951, 0.9808, -1.0), (0.1951, 0.9808, 1.0), (0.3827, 0.9239, -1.0), (0.3827, 0.9239, 1.0), (0.5556, 0.8315, -1.0), (0.5556, 0.8315, 1.0), (0.7071, 0.7071, -1.0), (0.7071, 0.7071, 1.0), (0.8315, 0.5556, -1.0), (0.8315, 0.5556, 1.0), (0.9239, 0.3827, -1.0), (0.9239, 0.3827, 1.0), (0.9808, 0.1951, -1.0), (0.9808, 0.1951, 1.0), (1.0, 0.0, -1.0), (1.0, 0.0, 1.0), (0.9808, -0.1951, -1.0), (0.9808, -0.1951, 1.0), (0.9239, -0.3827, -1.0), (0.9239, -0.3827, 1.0), (0.8315, -0.5556, -1.0), (0.8315, -0.5556, 1.0), (0.7071, -0.7071, -1.0), (0.7071, -0.7071, 1.0), (0.5556, -0.8315, -1.0), (0.5556, -0.8315, 1.0), (0.3827, -0.9239, -1.0), (0.3827, -0.9239, 1.0), (0.1951, -0.9808, -1.0), (0.1951, -0.9808, 1.0), (0.0, -1.0, -1.0), (0.0, -1.0, 1.0), (-0.1951, -0.9808, -1.0), (-0.1951, -0.9808, 1.0), (-0.3827, -0.9239, -1.0), (-0.3827, -0.9239, 1.0), (-0.5556, -0.8315, -1.0), (-0.5556, -0.8315, 1.0), (-0.7071, -0.7071, -1.0), (-0.7071, -0.7071, 1.0), (-0.8315, -0.5556, -1.0), (-0.8315, -0.5556, 1.0), (-0.9239, -0.3827, -1.0), (-0.9239, -0.3827, 1.0), (-0.9808, -0.1951, -1.0), (-0.9808, -0.1951, 1.0), (-1.0, 0.0, -1.0), (-1.0, 0.0, 1.0), (-0.9808, 0.1951, -1.0), (-0.9808, 0.1951, 1.0), (-0.9239, 0.3827, -1.0), (-0.9239, 0.3827, 1.0), (-0.8315, 0.5556, -1.0), (-0.8315, 0.5556, 1.0), (-0.7071, 0.7071, -1.0), (-0.7071, 0.7071, 1.0), (-0.5556, 0.8315, -1.0), (-0.5556, 0.8315, 1.0), (-0.3827, 0.9239, -1.0), (-0.3827, 0.9239, 1.0), (-0.1951, 0.9808, -1.0), (-0.1951, 0.9808, 1.0)], [], [(0, 1, 3, 2), (2, 3, 5, 4), (4, 5, 7, 6), (6, 7, 9, 8), (8, 9, 11, 10), (10, 11, 13, 12), (12, 13, 15, 14), (14, 15, 17, 16), (16, 17, 19, 18), (18, 19, 21, 20), (20, 21, 23, 22), (22, 23, 25, 24), (24, 25, 27, 26), (26, 27, 29, 28), (28, 29, 31, 30), (30, 31, 33, 32), (32, 33, 35, 34), (34, 35, 37, 36), (36, 37, 39, 38), (38, 39, 41, 40), (40, 41, 43, 42), (42, 43, 45, 44), (44, 45, 47, 46), (46, 47, 49, 48), (48, 49, 51, 50), (50, 51, 53, 52), (52, 53, 55, 54), (54, 55, 57, 56), (56, 57, 59, 58), (58, 59, 61, 60), (3, 1, 63, 61, 59, 57, 55, 53, 51, 49, 47, 45, 43, 41, 39, 37, 35, 33, 31, 29, 27, 25, 23, 21, 19, 17, 15, 13, 11, 9, 7, 5), (60, 61, 63, 62), (62, 63, 1, 0), (0, 2, 4, 6, 8, 10, 12, 14, 16, 18, 20, 22, 24, 26, 28, 30, 32, 34, 36, 38, 40, 42, 44, 46, 48, 50, 52, 54, 56, 58, 60, 62)])
_uv = me_cylinder_005.uv_layers.new(name='UVMap')
_uv.uv.foreach_set('vector', [1.0, 0.5, 1.0, 1.0, 0.9688, 1.0, 0.9688, 0.5, 0.9688, 0.5, 0.9688, 1.0, 0.9375, 1.0, 0.9375, 0.5, 0.9375, 0.5, 0.9375, 1.0, 0.9062, 1.0, 0.9062, 0.5, 0.9062, 0.5, 0.9062, 1.0, 0.875, 1.0, 0.875, 0.5, 0.875, 0.5, 0.875, 1.0, 0.8438, 1.0, 0.8438, 0.5, 0.8438, 0.5, 0.8438, 1.0, 0.8125, 1.0, 0.8125, 0.5, 0.8125, 0.5, 0.8125, 1.0, 0.7812, 1.0, 0.7812, 0.5, 0.7812, 0.5, 0.7812, 1.0, 0.75, 1.0, 0.75, 0.5, 0.75, 0.5, 0.75, 1.0, 0.7188, 1.0, 0.7188, 0.5, 0.7188, 0.5, 0.7188, 1.0, 0.6875, 1.0, 0.6875, 0.5, 0.6875, 0.5, 0.6875, 1.0, 0.6562, 1.0, 0.6562, 0.5, 0.6562, 0.5, 0.6562, 1.0, 0.625, 1.0, 0.625, 0.5, 0.625, 0.5, 0.625, 1.0, 0.5938, 1.0, 0.5938, 0.5, 0.5938, 0.5, 0.5938, 1.0, 0.5625, 1.0, 0.5625, 0.5, 0.5625, 0.5, 0.5625, 1.0, 0.5312, 1.0, 0.5312, 0.5, 0.5312, 0.5, 0.5312, 1.0, 0.5, 1.0, 0.5, 0.5, 0.5, 0.5, 0.5, 1.0, 0.4688, 1.0, 0.4688, 0.5, 0.4688, 0.5, 0.4688, 1.0, 0.4375, 1.0, 0.4375, 0.5, 0.4375, 0.5, 0.4375, 1.0, 0.4062, 1.0, 0.4062, 0.5, 0.4062, 0.5, 0.4062, 1.0, 0.375, 1.0, 0.375, 0.5, 0.375, 0.5, 0.375, 1.0, 0.3438, 1.0, 0.3438, 0.5, 0.3438, 0.5, 0.3438, 1.0, 0.3125, 1.0, 0.3125, 0.5, 0.3125, 0.5, 0.3125, 1.0, 0.2812, 1.0, 0.2812, 0.5, 0.2812, 0.5, 0.2812, 1.0, 0.25, 1.0, 0.25, 0.5, 0.25, 0.5, 0.25, 1.0, 0.2188, 1.0, 0.2188, 0.5, 0.2188, 0.5, 0.2188, 1.0, 0.1875, 1.0, 0.1875, 0.5, 0.1875, 0.5, 0.1875, 1.0, 0.1562, 1.0, 0.1562, 0.5, 0.1562, 0.5, 0.1562, 1.0, 0.125, 1.0, 0.125, 0.5, 0.125, 0.5, 0.125, 1.0, 0.09375, 1.0, 0.09375, 0.5, 0.09375, 0.5, 0.09375, 1.0, 0.0625, 1.0, 0.0625, 0.5, 0.2968, 0.4854, 0.25, 0.49, 0.2032, 0.4854, 0.1582, 0.4717, 0.1167, 0.4496, 0.08029, 0.4197, 0.05045, 0.3833, 0.02827, 0.3418, 0.01461, 0.2968, 0.01, 0.25, 0.01461, 0.2032, 0.02827, 0.1582, 0.05045, 0.1167, 0.08029, 0.08029, 0.1167, 0.05045, 0.1582, 0.02827, 0.2032, 0.01461, 0.25, 0.01, 0.2968, 0.01461, 0.3418, 0.02827, 0.3833, 0.05045, 0.4197, 0.08029, 0.4496, 0.1167, 0.4717, 0.1582, 0.4854, 0.2032, 0.49, 0.25, 0.4854, 0.2968, 0.4717, 0.3418, 0.4496, 0.3833, 0.4197, 0.4197, 0.3833, 0.4496, 0.3418, 0.4717, 0.0625, 0.5, 0.0625, 1.0, 0.03125, 1.0, 0.03125, 0.5, 0.03125, 0.5, 0.03125, 1.0, 0.0, 1.0, 0.0, 0.5, 0.75, 0.49, 0.7968, 0.4854, 0.8418, 0.4717, 0.8833, 0.4496, 0.9197, 0.4197, 0.9496, 0.3833, 0.9717, 0.3418, 0.9854, 0.2968, 0.99, 0.25, 0.9854, 0.2032, 0.9717, 0.1582, 0.9496, 0.1167, 0.9197, 0.08029, 0.8833, 0.05045, 0.8418, 0.02827, 0.7968, 0.01461, 0.75, 0.01, 0.7032, 0.01461, 0.6582, 0.02827, 0.6167, 0.05045, 0.5803, 0.08029, 0.5504, 0.1167, 0.5283, 0.1582, 0.5146, 0.2032, 0.51, 0.25, 0.5146, 0.2968, 0.5283, 0.3418, 0.5504, 0.3833, 0.5803, 0.4197, 0.6167, 0.4496, 0.6582, 0.4717, 0.7032, 0.4854])
me_cylinder_005.update()
me_cylinder_006 = bpy.data.meshes.new('Cylinder.006')
me_cylinder_006.from_pydata([(0.0, 1.0, -1.0), (0.0, 1.0, 1.0), (0.1951, 0.9808, -1.0), (0.1951, 0.9808, 1.0), (0.3827, 0.9239, -1.0), (0.3827, 0.9239, 1.0), (0.5556, 0.8315, -1.0), (0.5556, 0.8315, 1.0), (0.7071, 0.7071, -1.0), (0.7071, 0.7071, 1.0), (0.8315, 0.5556, -1.0), (0.8315, 0.5556, 1.0), (0.9239, 0.3827, -1.0), (0.9239, 0.3827, 1.0), (0.9808, 0.1951, -1.0), (0.9808, 0.1951, 1.0), (1.0, 0.0, -1.0), (1.0, 0.0, 1.0), (0.9808, -0.1951, -1.0), (0.9808, -0.1951, 1.0), (0.9239, -0.3827, -1.0), (0.9239, -0.3827, 1.0), (0.8315, -0.5556, -1.0), (0.8315, -0.5556, 1.0), (0.7071, -0.7071, -1.0), (0.7071, -0.7071, 1.0), (0.5556, -0.8315, -1.0), (0.5556, -0.8315, 1.0), (0.3827, -0.9239, -1.0), (0.3827, -0.9239, 1.0), (0.1951, -0.9808, -1.0), (0.1951, -0.9808, 1.0), (0.0, -1.0, -1.0), (0.0, -1.0, 1.0), (-0.1951, -0.9808, -1.0), (-0.1951, -0.9808, 1.0), (-0.3827, -0.9239, -1.0), (-0.3827, -0.9239, 1.0), (-0.5556, -0.8315, -1.0), (-0.5556, -0.8315, 1.0), (-0.7071, -0.7071, -1.0), (-0.7071, -0.7071, 1.0), (-0.8315, -0.5556, -1.0), (-0.8315, -0.5556, 1.0), (-0.9239, -0.3827, -1.0), (-0.9239, -0.3827, 1.0), (-0.9808, -0.1951, -1.0), (-0.9808, -0.1951, 1.0), (-1.0, 0.0, -1.0), (-1.0, 0.0, 1.0), (-0.9808, 0.1951, -1.0), (-0.9808, 0.1951, 1.0), (-0.9239, 0.3827, -1.0), (-0.9239, 0.3827, 1.0), (-0.8315, 0.5556, -1.0), (-0.8315, 0.5556, 1.0), (-0.7071, 0.7071, -1.0), (-0.7071, 0.7071, 1.0), (-0.5556, 0.8315, -1.0), (-0.5556, 0.8315, 1.0), (-0.3827, 0.9239, -1.0), (-0.3827, 0.9239, 1.0), (-0.1951, 0.9808, -1.0), (-0.1951, 0.9808, 1.0)], [], [(0, 1, 3, 2), (2, 3, 5, 4), (4, 5, 7, 6), (6, 7, 9, 8), (8, 9, 11, 10), (10, 11, 13, 12), (12, 13, 15, 14), (14, 15, 17, 16), (16, 17, 19, 18), (18, 19, 21, 20), (20, 21, 23, 22), (22, 23, 25, 24), (24, 25, 27, 26), (26, 27, 29, 28), (28, 29, 31, 30), (30, 31, 33, 32), (32, 33, 35, 34), (34, 35, 37, 36), (36, 37, 39, 38), (38, 39, 41, 40), (40, 41, 43, 42), (42, 43, 45, 44), (44, 45, 47, 46), (46, 47, 49, 48), (48, 49, 51, 50), (50, 51, 53, 52), (52, 53, 55, 54), (54, 55, 57, 56), (56, 57, 59, 58), (58, 59, 61, 60), (3, 1, 63, 61, 59, 57, 55, 53, 51, 49, 47, 45, 43, 41, 39, 37, 35, 33, 31, 29, 27, 25, 23, 21, 19, 17, 15, 13, 11, 9, 7, 5), (60, 61, 63, 62), (62, 63, 1, 0), (0, 2, 4, 6, 8, 10, 12, 14, 16, 18, 20, 22, 24, 26, 28, 30, 32, 34, 36, 38, 40, 42, 44, 46, 48, 50, 52, 54, 56, 58, 60, 62)])
_uv = me_cylinder_006.uv_layers.new(name='UVMap')
_uv.uv.foreach_set('vector', [1.0, 0.5, 1.0, 1.0, 0.9688, 1.0, 0.9688, 0.5, 0.9688, 0.5, 0.9688, 1.0, 0.9375, 1.0, 0.9375, 0.5, 0.9375, 0.5, 0.9375, 1.0, 0.9062, 1.0, 0.9062, 0.5, 0.9062, 0.5, 0.9062, 1.0, 0.875, 1.0, 0.875, 0.5, 0.875, 0.5, 0.875, 1.0, 0.8438, 1.0, 0.8438, 0.5, 0.8438, 0.5, 0.8438, 1.0, 0.8125, 1.0, 0.8125, 0.5, 0.8125, 0.5, 0.8125, 1.0, 0.7812, 1.0, 0.7812, 0.5, 0.7812, 0.5, 0.7812, 1.0, 0.75, 1.0, 0.75, 0.5, 0.75, 0.5, 0.75, 1.0, 0.7188, 1.0, 0.7188, 0.5, 0.7188, 0.5, 0.7188, 1.0, 0.6875, 1.0, 0.6875, 0.5, 0.6875, 0.5, 0.6875, 1.0, 0.6562, 1.0, 0.6562, 0.5, 0.6562, 0.5, 0.6562, 1.0, 0.625, 1.0, 0.625, 0.5, 0.625, 0.5, 0.625, 1.0, 0.5938, 1.0, 0.5938, 0.5, 0.5938, 0.5, 0.5938, 1.0, 0.5625, 1.0, 0.5625, 0.5, 0.5625, 0.5, 0.5625, 1.0, 0.5312, 1.0, 0.5312, 0.5, 0.5312, 0.5, 0.5312, 1.0, 0.5, 1.0, 0.5, 0.5, 0.5, 0.5, 0.5, 1.0, 0.4688, 1.0, 0.4688, 0.5, 0.4688, 0.5, 0.4688, 1.0, 0.4375, 1.0, 0.4375, 0.5, 0.4375, 0.5, 0.4375, 1.0, 0.4062, 1.0, 0.4062, 0.5, 0.4062, 0.5, 0.4062, 1.0, 0.375, 1.0, 0.375, 0.5, 0.375, 0.5, 0.375, 1.0, 0.3438, 1.0, 0.3438, 0.5, 0.3438, 0.5, 0.3438, 1.0, 0.3125, 1.0, 0.3125, 0.5, 0.3125, 0.5, 0.3125, 1.0, 0.2812, 1.0, 0.2812, 0.5, 0.2812, 0.5, 0.2812, 1.0, 0.25, 1.0, 0.25, 0.5, 0.25, 0.5, 0.25, 1.0, 0.2188, 1.0, 0.2188, 0.5, 0.2188, 0.5, 0.2188, 1.0, 0.1875, 1.0, 0.1875, 0.5, 0.1875, 0.5, 0.1875, 1.0, 0.1562, 1.0, 0.1562, 0.5, 0.1562, 0.5, 0.1562, 1.0, 0.125, 1.0, 0.125, 0.5, 0.125, 0.5, 0.125, 1.0, 0.09375, 1.0, 0.09375, 0.5, 0.09375, 0.5, 0.09375, 1.0, 0.0625, 1.0, 0.0625, 0.5, 0.2968, 0.4854, 0.25, 0.49, 0.2032, 0.4854, 0.1582, 0.4717, 0.1167, 0.4496, 0.08029, 0.4197, 0.05045, 0.3833, 0.02827, 0.3418, 0.01461, 0.2968, 0.01, 0.25, 0.01461, 0.2032, 0.02827, 0.1582, 0.05045, 0.1167, 0.08029, 0.08029, 0.1167, 0.05045, 0.1582, 0.02827, 0.2032, 0.01461, 0.25, 0.01, 0.2968, 0.01461, 0.3418, 0.02827, 0.3833, 0.05045, 0.4197, 0.08029, 0.4496, 0.1167, 0.4717, 0.1582, 0.4854, 0.2032, 0.49, 0.25, 0.4854, 0.2968, 0.4717, 0.3418, 0.4496, 0.3833, 0.4197, 0.4197, 0.3833, 0.4496, 0.3418, 0.4717, 0.0625, 0.5, 0.0625, 1.0, 0.03125, 1.0, 0.03125, 0.5, 0.03125, 0.5, 0.03125, 1.0, 0.0, 1.0, 0.0, 0.5, 0.75, 0.49, 0.7968, 0.4854, 0.8418, 0.4717, 0.8833, 0.4496, 0.9197, 0.4197, 0.9496, 0.3833, 0.9717, 0.3418, 0.9854, 0.2968, 0.99, 0.25, 0.9854, 0.2032, 0.9717, 0.1582, 0.9496, 0.1167, 0.9197, 0.08029, 0.8833, 0.05045, 0.8418, 0.02827, 0.7968, 0.01461, 0.75, 0.01, 0.7032, 0.01461, 0.6582, 0.02827, 0.6167, 0.05045, 0.5803, 0.08029, 0.5504, 0.1167, 0.5283, 0.1582, 0.5146, 0.2032, 0.51, 0.25, 0.5146, 0.2968, 0.5283, 0.3418, 0.5504, 0.3833, 0.5803, 0.4197, 0.6167, 0.4496, 0.6582, 0.4717, 0.7032, 0.4854])
me_cylinder_006.update()
me_cube_019 = bpy.data.meshes.new('Cube.019')
me_cube_019.from_pydata([(-1.0, -1.0, -1.0), (-1.0, -1.0, 1.0), (-1.0, 1.0, -1.0), (-1.0, 1.0, 1.0), (1.0, -1.0, -1.0), (1.0, -1.0, 1.0), (1.0, 1.0, -1.0), (1.0, 1.0, 1.0)], [], [(0, 1, 3, 2), (2, 3, 7, 6), (6, 7, 5, 4), (4, 5, 1, 0), (2, 6, 4, 0), (7, 3, 1, 5)])
_uv = me_cube_019.uv_layers.new(name='UVMap')
_uv.uv.foreach_set('vector', [0.375, 0.0, 0.625, 0.0, 0.625, 0.25, 0.375, 0.25, 0.375, 0.25, 0.625, 0.25, 0.625, 0.5, 0.375, 0.5, 0.375, 0.5, 0.625, 0.5, 0.625, 0.75, 0.375, 0.75, 0.375, 0.75, 0.625, 0.75, 0.625, 1.0, 0.375, 1.0, 0.125, 0.5, 0.375, 0.5, 0.375, 0.75, 0.125, 0.75, 0.625, 0.5, 0.875, 0.5, 0.875, 0.75, 0.625, 0.75])
me_cube_019.update()
me_cube_020 = bpy.data.meshes.new('Cube.020')
me_cube_020.from_pydata([(-1.0, -1.0, -1.0), (-1.0, -1.0, 1.0), (-1.0, 1.0, -1.0), (-1.0, 1.0, 1.0), (1.0, -1.0, -1.0), (1.0, -1.0, 1.0), (1.0, 1.0, -1.0), (1.0, 1.0, 1.0)], [], [(0, 1, 3, 2), (2, 3, 7, 6), (6, 7, 5, 4), (4, 5, 1, 0), (2, 6, 4, 0), (7, 3, 1, 5)])
_uv = me_cube_020.uv_layers.new(name='UVMap')
_uv.uv.foreach_set('vector', [0.375, 0.0, 0.625, 0.0, 0.625, 0.25, 0.375, 0.25, 0.375, 0.25, 0.625, 0.25, 0.625, 0.5, 0.375, 0.5, 0.375, 0.5, 0.625, 0.5, 0.625, 0.75, 0.375, 0.75, 0.375, 0.75, 0.625, 0.75, 0.625, 1.0, 0.375, 1.0, 0.125, 0.5, 0.375, 0.5, 0.375, 0.75, 0.125, 0.75, 0.625, 0.5, 0.875, 0.5, 0.875, 0.75, 0.625, 0.75])
me_cube_020.update()
me_cube_021 = bpy.data.meshes.new('Cube.021')
me_cube_021.from_pydata([(-1.0, -1.0, -1.0), (-1.0, -1.0, 1.0), (-1.0, 1.0, -1.0), (-1.0, 1.0, 1.0), (1.0, -1.0, -1.0), (1.0, -1.0, 1.0), (1.0, 1.0, -1.0), (1.0, 1.0, 1.0)], [], [(0, 1, 3, 2), (2, 3, 7, 6), (6, 7, 5, 4), (4, 5, 1, 0), (2, 6, 4, 0), (7, 3, 1, 5)])
_uv = me_cube_021.uv_layers.new(name='UVMap')
_uv.uv.foreach_set('vector', [0.375, 0.0, 0.625, 0.0, 0.625, 0.25, 0.375, 0.25, 0.375, 0.25, 0.625, 0.25, 0.625, 0.5, 0.375, 0.5, 0.375, 0.5, 0.625, 0.5, 0.625, 0.75, 0.375, 0.75, 0.375, 0.75, 0.625, 0.75, 0.625, 1.0, 0.375, 1.0, 0.125, 0.5, 0.375, 0.5, 0.375, 0.75, 0.125, 0.75, 0.625, 0.5, 0.875, 0.5, 0.875, 0.75, 0.625, 0.75])
me_cube_021.update()
me_cube_022 = bpy.data.meshes.new('Cube.022')
me_cube_022.from_pydata([(-1.0, -1.0, -1.0), (-1.0, -1.0, 1.0), (-1.0, 1.0, -1.0), (-1.0, 1.0, 1.0), (1.0, -1.0, -1.0), (1.0, -1.0, 1.0), (1.0, 1.0, -1.0), (1.0, 1.0, 1.0)], [], [(0, 1, 3, 2), (2, 3, 7, 6), (6, 7, 5, 4), (4, 5, 1, 0), (2, 6, 4, 0), (7, 3, 1, 5)])
_uv = me_cube_022.uv_layers.new(name='UVMap')
_uv.uv.foreach_set('vector', [0.375, 0.0, 0.625, 0.0, 0.625, 0.25, 0.375, 0.25, 0.375, 0.25, 0.625, 0.25, 0.625, 0.5, 0.375, 0.5, 0.375, 0.5, 0.625, 0.5, 0.625, 0.75, 0.375, 0.75, 0.375, 0.75, 0.625, 0.75, 0.625, 1.0, 0.375, 1.0, 0.125, 0.5, 0.375, 0.5, 0.375, 0.75, 0.125, 0.75, 0.625, 0.5, 0.875, 0.5, 0.875, 0.75, 0.625, 0.75])
me_cube_022.update()
me_cube_023 = bpy.data.meshes.new('Cube.023')
me_cube_023.from_pydata([(-1.0, -1.0, -1.0), (-1.0, -1.0, 1.0), (-1.0, 1.0, -1.0), (-1.0, 1.0, 1.0), (1.0, -1.0, -1.0), (1.0, -1.0, 1.0), (1.0, 1.0, -1.0), (1.0, 1.0, 1.0)], [], [(0, 1, 3, 2), (2, 3, 7, 6), (6, 7, 5, 4), (4, 5, 1, 0), (2, 6, 4, 0), (7, 3, 1, 5)])
_uv = me_cube_023.uv_layers.new(name='UVMap')
_uv.uv.foreach_set('vector', [0.375, 0.0, 0.625, 0.0, 0.625, 0.25, 0.375, 0.25, 0.375, 0.25, 0.625, 0.25, 0.625, 0.5, 0.375, 0.5, 0.375, 0.5, 0.625, 0.5, 0.625, 0.75, 0.375, 0.75, 0.375, 0.75, 0.625, 0.75, 0.625, 1.0, 0.375, 1.0, 0.125, 0.5, 0.375, 0.5, 0.375, 0.75, 0.125, 0.75, 0.625, 0.5, 0.875, 0.5, 0.875, 0.75, 0.625, 0.75])
me_cube_023.update()
me_cube_024 = bpy.data.meshes.new('Cube.024')
me_cube_024.from_pydata([(-1.0, -1.0, -1.0), (-1.0, -1.0, 1.0), (-1.0, 1.0, -1.0), (-1.0, 1.0, 1.0), (1.0, -1.0, -1.0), (1.0, -1.0, 1.0), (1.0, 1.0, -1.0), (1.0, 1.0, 1.0)], [], [(0, 1, 3, 2), (2, 3, 7, 6), (6, 7, 5, 4), (4, 5, 1, 0), (2, 6, 4, 0), (7, 3, 1, 5)])
_uv = me_cube_024.uv_layers.new(name='UVMap')
_uv.uv.foreach_set('vector', [0.375, 0.0, 0.625, 0.0, 0.625, 0.25, 0.375, 0.25, 0.375, 0.25, 0.625, 0.25, 0.625, 0.5, 0.375, 0.5, 0.375, 0.5, 0.625, 0.5, 0.625, 0.75, 0.375, 0.75, 0.375, 0.75, 0.625, 0.75, 0.625, 1.0, 0.375, 1.0, 0.125, 0.5, 0.375, 0.5, 0.375, 0.75, 0.125, 0.75, 0.625, 0.5, 0.875, 0.5, 0.875, 0.75, 0.625, 0.75])
me_cube_024.update()
me_cube_008 = bpy.data.meshes.new('Cube.008')
me_cube_008.from_pydata([(-1.0, -1.0, -1.0), (-1.0, -1.0, 1.0), (-1.0, 1.0, -1.0), (-1.0, 1.0, 1.0), (1.0, -1.0, -1.0), (1.0, -1.0, 1.0), (1.0, 1.0, -1.0), (1.0, 1.0, 1.0), (-1.0, 0.007729, 11.35), (-1.0, -0.007729, 11.35), (1.0, -0.007729, 11.35), (1.0, 0.007729, 11.35)], [], [(0, 1, 3, 2), (2, 3, 7, 6), (6, 7, 5, 4), (4, 5, 1, 0), (2, 6, 4, 0), (7, 3, 9, 10), (10, 9, 8, 11), (5, 7, 10, 11), (3, 1, 8, 9), (1, 5, 11, 8)])
_uv = me_cube_008.uv_layers.new(name='UVMap')
_uv.uv.foreach_set('vector', [0.375, 0.0, 0.625, 0.0, 0.625, 0.25, 0.375, 0.25, 0.375, 0.25, 0.625, 0.25, 0.625, 0.5, 0.375, 0.5, 0.375, 0.5, 0.625, 0.5, 0.625, 0.75, 0.375, 0.75, 0.375, 0.75, 0.625, 0.75, 0.625, 1.0, 0.375, 1.0, 0.125, 0.5, 0.375, 0.5, 0.375, 0.75, 0.125, 0.75, 0.625, 0.5, 0.625, 0.25, 0.625, 0.25, 0.625, 0.5, 0.625, 0.5, 0.875, 0.5, 0.875, 0.75, 0.625, 0.75, 0.625, 0.75, 0.625, 0.5, 0.625, 0.5, 0.625, 0.75, 0.625, 0.25, 0.625, 0.0, 0.625, 0.0, 0.625, 0.25, 0.625, 1.0, 0.625, 0.75, 0.625, 0.75, 0.625, 1.0])
me_cube_008.update()

# ---- objects
ob_cube = bpy.data.objects.new('Cube', me_cube)
ob_light = bpy.data.objects.new('Light', light_light)
ob_camera = bpy.data.objects.new('Camera', cam_camera)
ob_cube_002 = bpy.data.objects.new('Cube.002', me_cube_005)
ob_cube_003 = bpy.data.objects.new('Cube.003', me_cube_006)
ob_cylinder_001 = bpy.data.objects.new('Cylinder.001', me_cylinder_001)
ob_cylinder_002 = bpy.data.objects.new('Cylinder.002', me_cylinder_002)
ob_cylinder_003 = bpy.data.objects.new('Cylinder.003', me_cylinder_003)
ob_cube_001 = bpy.data.objects.new('Cube.001', me_cube_007)
ob_cube_005 = bpy.data.objects.new('Cube.005', me_cube_009)
ob_cube_006 = bpy.data.objects.new('Cube.006', me_cube_010)
ob_cube_008 = bpy.data.objects.new('Cube.008', me_cube_012)
ob_cube_009 = bpy.data.objects.new('Cube.009', me_cube_013)
ob_cube_010 = bpy.data.objects.new('Cube.010', me_cube_014)
ob_cylinder_004 = bpy.data.objects.new('Cylinder.004', me_cylinder)
ob_cylinder_005 = bpy.data.objects.new('Cylinder.005', me_cylinder)
ob_cylinder_006 = bpy.data.objects.new('Cylinder.006', me_cylinder)
ob_cube_012 = bpy.data.objects.new('Cube.012', me_cube_014)
ob_cube_013 = bpy.data.objects.new('Cube.013', me_cube_016)
ob_cube_014 = bpy.data.objects.new('Cube.014', me_cube_016)
ob_cube_015 = bpy.data.objects.new('Cube.015', me_cube_016)
ob_cube_016 = bpy.data.objects.new('Cube.016', me_cube_017)
ob_cube_017 = bpy.data.objects.new('Cube.017', me_cube_018)
ob_cylinder_007 = bpy.data.objects.new('Cylinder.007', me_cylinder)
ob_cylinder_009 = bpy.data.objects.new('Cylinder.009', me_cylinder_004)
ob_cylinder_010 = bpy.data.objects.new('Cylinder.010', me_cylinder_004)
ob_cylinder_011 = bpy.data.objects.new('Cylinder.011', me_cylinder_004)
ob_cylinder_014 = bpy.data.objects.new('Cylinder.014', me_cylinder_005)
ob_cube_018 = bpy.data.objects.new('Cube.018', me_cube_007)
ob_cube_019 = bpy.data.objects.new('Cube.019', me_cube_007)
ob_cube_021 = bpy.data.objects.new('Cube.021', me_cube_007)
ob_cube_022 = bpy.data.objects.new('Cube.022', me_cube_007)
ob_cube_023 = bpy.data.objects.new('Cube.023', me_cube_007)
ob_cube_025 = bpy.data.objects.new('Cube.025', me_cube_007)
ob_cube_026 = bpy.data.objects.new('Cube.026', me_cube_007)
ob_cube_027 = bpy.data.objects.new('Cube.027', me_cube_007)
ob_cube_029 = bpy.data.objects.new('Cube.029', me_cube_007)
ob_cube_030 = bpy.data.objects.new('Cube.030', me_cube_007)
ob_cylinder_015 = bpy.data.objects.new('Cylinder.015', me_cylinder_003)
ob_cylinder_016 = bpy.data.objects.new('Cylinder.016', me_cylinder_003)
ob_cylinder_018 = bpy.data.objects.new('Cylinder.018', me_cylinder_003)
ob_cylinder_019 = bpy.data.objects.new('Cylinder.019', me_cylinder_003)
ob_cylinder_020 = bpy.data.objects.new('Cylinder.020', me_cylinder_003)
ob_cylinder_022 = bpy.data.objects.new('Cylinder.022', me_cylinder_003)
ob_cylinder_023 = bpy.data.objects.new('Cylinder.023', me_cylinder_003)
ob_cylinder_024 = bpy.data.objects.new('Cylinder.024', me_cylinder_003)
ob_cylinder_026 = bpy.data.objects.new('Cylinder.026', me_cylinder_006)
ob_cylinder_027 = bpy.data.objects.new('Cylinder.027', me_cylinder_003)
ob_cylinder_029 = bpy.data.objects.new('Cylinder.029', me_cylinder_003)
ob_cube_031 = bpy.data.objects.new('Cube.031', me_cube_007)
ob_cube_032 = bpy.data.objects.new('Cube.032', me_cube_007)
ob_cube_033 = bpy.data.objects.new('Cube.033', me_cube_007)
ob_cube_034 = bpy.data.objects.new('Cube.034', me_cube_007)
ob_cube_036 = bpy.data.objects.new('Cube.036', me_cube_019)
ob_cube_037 = bpy.data.objects.new('Cube.037', me_cube_020)
ob_cube_038 = bpy.data.objects.new('Cube.038', me_cube_020)
ob_cube_039 = bpy.data.objects.new('Cube.039', me_cube_020)
ob_cube_040 = bpy.data.objects.new('Cube.040', me_cube_020)
ob_cube_041 = bpy.data.objects.new('Cube.041', me_cube_020)
ob_cube_042 = bpy.data.objects.new('Cube.042', me_cube_020)
ob_cube_045 = bpy.data.objects.new('Cube.045', me_cube_020)
ob_cube_046 = bpy.data.objects.new('Cube.046', me_cube_007)
ob_cube_047 = bpy.data.objects.new('Cube.047', me_cube_007)
ob_cube_049 = bpy.data.objects.new('Cube.049', me_cube_007)
ob_cube_050 = bpy.data.objects.new('Cube.050', me_cube_021)
ob_cube_051 = bpy.data.objects.new('Cube.051', me_cube_021)
ob_cube_053 = bpy.data.objects.new('Cube.053', me_cube_021)
ob_cube_054 = bpy.data.objects.new('Cube.054', me_cube_021)
ob_cube_055 = bpy.data.objects.new('Cube.055', me_cube_021)
ob_cube_056 = bpy.data.objects.new('Cube.056', me_cube_021)
ob_cube_058 = bpy.data.objects.new('Cube.058', me_cube_021)
ob_cube_004 = bpy.data.objects.new('Cube.004', me_cube_021)
ob_cylinder_008 = bpy.data.objects.new('Cylinder.008', me_cylinder_003)
ob_cube_007 = bpy.data.objects.new('Cube.007', me_cube_007)
ob_cube_011 = bpy.data.objects.new('Cube.011', me_cube_007)
ob_cylinder_012 = bpy.data.objects.new('Cylinder.012', me_cylinder_003)
ob_cube_020 = bpy.data.objects.new('Cube.020', me_cube_021)
ob_cube_024 = bpy.data.objects.new('Cube.024', me_cube_022)
ob_cube_028 = bpy.data.objects.new('Cube.028', me_cube_022)
ob_cube_035 = bpy.data.objects.new('Cube.035', me_cube_023)
ob_cube_043 = bpy.data.objects.new('Cube.043', me_cube_024)
ob_cube_044 = bpy.data.objects.new('Cube.044', me_cube_005)
ob_cube_048 = bpy.data.objects.new('Cube.048', me_cube_005)
ob_cube_052 = bpy.data.objects.new('Cube.052', me_cube_008)

# ---- transforms, parenting, visibility, modifiers, constraints
ob_cube.location = (0.0, 0.0, 0.0)
ob_cube.scale = (2.6, 1.9, 0.05)
ob_cube.lock_rotations_4d = False
ob_cube.empty_display_type = 'ARROWS'
ob_cube.lineart.crease_threshold = 0.0
ob_light.location = (4.076, 1.005, 5.904)
ob_light.rotation_euler = (0.6503, 0.05522, 1.866)
ob_light.lock_rotations_4d = False
ob_light.empty_display_type = 'ARROWS'
ob_light.color = (0.0, 0.0, 0.0, 0.0)
ob_light.lineart.crease_threshold = 0.0
ob_camera.location = (7.359, -6.926, 4.958)
ob_camera.rotation_euler = (1.109, 0.0, 0.8149)
ob_camera.lock_rotations_4d = False
ob_camera.empty_display_type = 'ARROWS'
ob_camera.color = (0.0, 0.0, 0.0, 0.0)
ob_camera.display_type = 'WIRE'
ob_camera.lineart.crease_threshold = 0.0
ob_cube_002.location = (0.0, 0.0, 0.1)
ob_cube_002.scale = (2.55, 1.9, 0.05)
ob_cube_002.lock_rotations_4d = False
ob_cube_002.empty_display_type = 'ARROWS'
ob_cube_002.lineart.crease_threshold = 0.0
ob_cube_003.location = (0.0, 0.0, 0.2)
ob_cube_003.scale = (2.5, 1.9, 0.05)
ob_cube_003.lock_rotations_4d = False
ob_cube_003.empty_display_type = 'ARROWS'
ob_cube_003.lineart.crease_threshold = 0.0
ob_cylinder_001.location = (2.0, -0.3, 1.15)
ob_cylinder_001.scale = (0.125, 0.125, 0.8)
ob_cylinder_002.location = (2.0, -0.9, 1.15)
ob_cylinder_002.scale = (0.125, 0.125, 0.8)
ob_cylinder_003.location = (2.0, -1.5, 1.15)
ob_cylinder_003.scale = (0.125, 0.125, 0.8)
ob_cube_001.location = (2.0, -1.5, 0.4)
ob_cube_001.scale = (0.15, 0.15, 0.05)
ob_cube_005.location = (2.0, -0.9, 0.4)
ob_cube_005.scale = (0.15, 0.15, 0.05)
ob_cube_006.location = (2.0, -0.3, 0.4)
ob_cube_006.scale = (0.15, 0.15, 0.05)
ob_cube_008.location = (2.0, 0.3, 0.4)
ob_cube_008.scale = (0.15, 0.15, 0.05)
ob_cube_009.location = (2.0, 0.9, 0.4)
ob_cube_009.scale = (0.15, 0.15, 0.05)
ob_cube_010.location = (2.0, 1.5, 0.4)
ob_cube_010.scale = (0.15, 0.15, 0.05)
ob_cylinder_004.location = (2.0, 0.3, 1.15)
ob_cylinder_004.scale = (0.125, 0.125, 0.8)
ob_cylinder_005.location = (2.0, 0.9, 1.15)
ob_cylinder_005.scale = (0.125, 0.125, 0.8)
ob_cylinder_006.location = (2.0, 1.5, 1.15)
ob_cylinder_006.scale = (0.125, 0.125, 0.8)
ob_cube_012.location = (-0.4, 1.5, 0.4)
ob_cube_012.scale = (0.15, 0.15, 0.05)
ob_cube_013.location = (1.4, 1.5, 0.4)
ob_cube_013.scale = (0.15, 0.15, 0.05)
ob_cube_014.location = (-1.0, 1.5, 0.4)
ob_cube_014.scale = (0.15, 0.15, 0.05)
ob_cube_015.location = (0.2, 1.5, 0.4)
ob_cube_015.scale = (0.15, 0.15, 0.05)
ob_cube_016.location = (0.8, 1.5, 0.4)
ob_cube_016.scale = (0.15, 0.15, 0.05)
ob_cube_017.location = (-1.6, 1.5, 0.4)
ob_cube_017.scale = (0.15, 0.15, 0.05)
ob_cylinder_007.location = (1.4, 1.5, 1.15)
ob_cylinder_007.scale = (0.125, 0.125, 0.8)
ob_cylinder_009.location = (0.2, 1.5, 1.15)
ob_cylinder_009.scale = (0.125, 0.125, 0.8)
ob_cylinder_010.location = (-1.0, 1.5, 1.15)
ob_cylinder_010.scale = (0.125, 0.125, 0.8)
ob_cylinder_011.location = (-0.4, 1.5, 1.15)
ob_cylinder_011.scale = (0.125, 0.125, 0.8)
ob_cylinder_014.location = (-1.6, 1.5, 1.15)
ob_cylinder_014.scale = (0.125, 0.125, 0.8)
ob_cube_018.location = (1.4, -1.5, 0.4)
ob_cube_018.scale = (0.15, 0.15, 0.05)
ob_cube_019.location = (0.8, -1.5, 0.4)
ob_cube_019.scale = (0.15, 0.15, 0.05)
ob_cube_021.location = (0.2, -1.5, 0.4)
ob_cube_021.scale = (0.15, 0.15, 0.05)
ob_cube_022.location = (-0.4, -1.5, 0.4)
ob_cube_022.scale = (0.15, 0.15, 0.05)
ob_cube_023.location = (-1.0, -1.5, 0.4)
ob_cube_023.scale = (0.15, 0.15, 0.05)
ob_cube_025.location = (-2.2, 0.3, 0.4)
ob_cube_025.scale = (0.15, 0.15, 0.05)
ob_cube_026.location = (-2.2, -0.9, 0.4)
ob_cube_026.scale = (0.15, 0.15, 0.05)
ob_cube_027.location = (-1.6, -1.5, 0.4)
ob_cube_027.scale = (0.15, 0.15, 0.05)
ob_cube_029.location = (-2.2, 0.9, 0.4)
ob_cube_029.scale = (0.15, 0.15, 0.05)
ob_cube_030.location = (-2.2, -0.3, 0.4)
ob_cube_030.scale = (0.15, 0.15, 0.05)
ob_cylinder_015.location = (1.4, -1.5, 1.15)
ob_cylinder_015.scale = (0.125, 0.125, 0.8)
ob_cylinder_016.location = (0.8, -1.5, 1.15)
ob_cylinder_016.scale = (0.125, 0.125, 0.8)
ob_cylinder_018.location = (0.2, -1.5, 1.15)
ob_cylinder_018.scale = (0.125, 0.125, 0.8)
ob_cylinder_019.location = (-0.4, -1.5, 1.15)
ob_cylinder_019.scale = (0.125, 0.125, 0.8)
ob_cylinder_020.location = (-1.0, -1.5, 1.15)
ob_cylinder_020.scale = (0.125, 0.125, 0.8)
ob_cylinder_022.location = (-1.6, -1.5, 1.15)
ob_cylinder_022.scale = (0.125, 0.125, 0.8)
ob_cylinder_023.location = (-2.2, -0.9, 1.15)
ob_cylinder_023.scale = (0.125, 0.125, 0.8)
ob_cylinder_024.location = (-2.2, -0.3, 1.15)
ob_cylinder_024.scale = (0.125, 0.125, 0.8)
ob_cylinder_026.location = (0.8, 1.5, 1.15)
ob_cylinder_026.scale = (0.125, 0.125, 0.8)
ob_cylinder_027.location = (-2.2, 0.3, 1.15)
ob_cylinder_027.scale = (0.125, 0.125, 0.8)
ob_cylinder_029.location = (-2.2, 0.9, 1.15)
ob_cylinder_029.scale = (0.125, 0.125, 0.8)
ob_cube_031.location = (2.0, -1.5, 2.0)
ob_cube_031.scale = (0.175, 0.175, 0.05)
ob_cube_032.location = (2.0, -0.9, 2.0)
ob_cube_032.scale = (0.175, 0.175, 0.05)
ob_cube_033.location = (2.0, -0.3, 2.0)
ob_cube_033.scale = (0.175, 0.175, 0.05)
ob_cube_034.location = (2.0, 0.3, 2.0)
ob_cube_034.scale = (0.175, 0.175, 0.05)
ob_cube_036.location = (2.0, 0.9, 2.0)
ob_cube_036.scale = (0.175, 0.175, 0.05)
ob_cube_037.location = (2.0, 1.5, 2.0)
ob_cube_037.scale = (0.175, 0.175, 0.05)
ob_cube_038.location = (1.4, 1.5, 2.0)
ob_cube_038.scale = (0.175, 0.175, 0.05)
ob_cube_039.location = (0.8, 1.5, 2.0)
ob_cube_039.scale = (0.175, 0.175, 0.05)
ob_cube_040.location = (0.2, 1.5, 2.0)
ob_cube_040.scale = (0.175, 0.175, 0.05)
ob_cube_041.location = (-1.0, 1.5, 2.0)
ob_cube_041.scale = (0.175, 0.175, 0.05)
ob_cube_042.location = (-0.4, 1.5, 2.0)
ob_cube_042.scale = (0.175, 0.175, 0.05)
ob_cube_045.location = (-1.6, 1.5, 2.0)
ob_cube_045.scale = (0.175, 0.175, -0.05)
ob_cube_046.location = (1.4, -1.5, 2.0)
ob_cube_046.scale = (0.175, 0.175, 0.05)
ob_cube_047.location = (0.8, -1.5, 2.0)
ob_cube_047.scale = (0.175, 0.175, 0.05)
ob_cube_049.location = (0.2, -1.5, 2.0)
ob_cube_049.scale = (0.175, 0.175, 0.05)
ob_cube_050.location = (-0.4, -1.5, 2.0)
ob_cube_050.scale = (0.175, 0.175, 0.05)
ob_cube_051.location = (-1.0, -1.5, 2.0)
ob_cube_051.scale = (0.175, 0.175, 0.05)
ob_cube_053.location = (-1.6, -1.5, 2.0)
ob_cube_053.scale = (0.175, 0.175, 0.05)
ob_cube_054.location = (-2.2, -0.9, 2.0)
ob_cube_054.scale = (0.175, 0.175, 0.05)
ob_cube_055.location = (-2.2, -0.3, 2.0)
ob_cube_055.scale = (0.175, 0.175, 0.05)
ob_cube_056.location = (-2.2, 0.3, 2.0)
ob_cube_056.scale = (0.175, 0.175, 0.05)
ob_cube_058.location = (-2.2, 0.9, 2.0)
ob_cube_058.scale = (0.175, 0.175, 0.05)
ob_cube_004.location = (-2.2, -1.5, 2.0)
ob_cube_004.scale = (0.175, 0.175, 0.05)
ob_cylinder_008.location = (-2.2, -1.5, 1.15)
ob_cylinder_008.scale = (0.125, 0.125, 0.8)
ob_cube_007.location = (-2.2, -1.5, 0.4)
ob_cube_007.scale = (0.15, 0.15, 0.05)
ob_cube_011.location = (-2.2, 1.5, 0.4)
ob_cube_011.scale = (0.15, 0.15, 0.05)
ob_cylinder_012.location = (-2.2, 1.5, 1.15)
ob_cylinder_012.scale = (0.125, 0.125, 0.8)
ob_cube_020.location = (-2.2, 1.5, 2.0)
ob_cube_020.scale = (0.175, 0.175, 0.05)
ob_cube_024.location = (0.0001064, -2.0, 0.2)
ob_cube_024.scale = (2.6, 0.1, 0.25)
ob_cube_028.location = (0.0001064, 2.0, 0.2)
ob_cube_028.scale = (2.6, 0.1, 0.25)
ob_cube_035.location = (-2.6, 0.0, 0.2)
ob_cube_035.scale = (0.1, 2.1, 0.25)
ob_cube_043.location = (0.0, 0.0, 0.3)
ob_cube_043.scale = (2.45, 1.9, 0.05)
ob_cube_044.location = (0.0, 0.0, 0.0)
ob_cube_044.scale = (2.6, 1.9, 0.05)
ob_cube_044.lock_rotations_4d = False
ob_cube_044.empty_display_type = 'ARROWS'
ob_cube_044.lineart.crease_threshold = 0.0
ob_cube_048.location = (-0.09403, 0.0, 2.1)
ob_cube_048.scale = (2.272, 1.693, 0.05)
ob_cube_048.lock_rotations_4d = False
ob_cube_048.empty_display_type = 'ARROWS'
ob_cube_048.lineart.crease_threshold = 0.0
ob_cube_052.location = (0.0, 0.0, 2.2)
ob_cube_052.scale = (2.5, 1.9, 0.05)

# ---- collection membership
col_collection.objects.link(ob_cube)
col_collection.objects.link(ob_light)
col_collection.objects.link(ob_camera)
col_collection.objects.link(ob_cube_002)
col_collection.objects.link(ob_cube_003)
col_collection.objects.link(ob_cylinder_001)
col_collection.objects.link(ob_cylinder_002)
col_collection.objects.link(ob_cylinder_003)
col_collection.objects.link(ob_cube_001)
col_collection.objects.link(ob_cube_005)
col_collection.objects.link(ob_cube_006)
col_collection.objects.link(ob_cube_008)
col_collection.objects.link(ob_cube_009)
col_collection.objects.link(ob_cube_010)
col_collection.objects.link(ob_cylinder_004)
col_collection.objects.link(ob_cylinder_005)
col_collection.objects.link(ob_cylinder_006)
col_collection.objects.link(ob_cube_012)
col_collection.objects.link(ob_cube_013)
col_collection.objects.link(ob_cube_014)
col_collection.objects.link(ob_cube_015)
col_collection.objects.link(ob_cube_016)
col_collection.objects.link(ob_cube_017)
col_collection.objects.link(ob_cylinder_007)
col_collection.objects.link(ob_cylinder_009)
col_collection.objects.link(ob_cylinder_010)
col_collection.objects.link(ob_cylinder_011)
col_collection.objects.link(ob_cylinder_014)
col_collection.objects.link(ob_cube_018)
col_collection.objects.link(ob_cube_019)
col_collection.objects.link(ob_cube_021)
col_collection.objects.link(ob_cube_022)
col_collection.objects.link(ob_cube_023)
col_collection.objects.link(ob_cube_025)
col_collection.objects.link(ob_cube_026)
col_collection.objects.link(ob_cube_027)
col_collection.objects.link(ob_cube_029)
col_collection.objects.link(ob_cube_030)
col_collection.objects.link(ob_cylinder_015)
col_collection.objects.link(ob_cylinder_016)
col_collection.objects.link(ob_cylinder_018)
col_collection.objects.link(ob_cylinder_019)
col_collection.objects.link(ob_cylinder_020)
col_collection.objects.link(ob_cylinder_022)
col_collection.objects.link(ob_cylinder_023)
col_collection.objects.link(ob_cylinder_024)
col_collection.objects.link(ob_cylinder_026)
col_collection.objects.link(ob_cylinder_027)
col_collection.objects.link(ob_cylinder_029)
col_collection.objects.link(ob_cube_031)
col_collection.objects.link(ob_cube_032)
col_collection.objects.link(ob_cube_033)
col_collection.objects.link(ob_cube_034)
col_collection.objects.link(ob_cube_036)
col_collection.objects.link(ob_cube_037)
col_collection.objects.link(ob_cube_038)
col_collection.objects.link(ob_cube_039)
col_collection.objects.link(ob_cube_040)
col_collection.objects.link(ob_cube_041)
col_collection.objects.link(ob_cube_042)
col_collection.objects.link(ob_cube_045)
col_collection.objects.link(ob_cube_046)
col_collection.objects.link(ob_cube_047)
col_collection.objects.link(ob_cube_049)
col_collection.objects.link(ob_cube_050)
col_collection.objects.link(ob_cube_051)
col_collection.objects.link(ob_cube_053)
col_collection.objects.link(ob_cube_054)
col_collection.objects.link(ob_cube_055)
col_collection.objects.link(ob_cube_056)
col_collection.objects.link(ob_cube_058)
col_collection.objects.link(ob_cube_004)
col_collection.objects.link(ob_cylinder_008)
col_collection.objects.link(ob_cube_007)
col_collection.objects.link(ob_cube_011)
col_collection.objects.link(ob_cylinder_012)
col_collection.objects.link(ob_cube_020)
col_collection.objects.link(ob_cube_024)
col_collection.objects.link(ob_cube_028)
col_collection.objects.link(ob_cube_035)
col_collection.objects.link(ob_cube_043)
col_collection.objects.link(ob_cube_044)
col_collection.objects.link(ob_cube_048)
col_collection.objects.link(ob_cube_052)

# ---- scene / render settings (as saved in the file)
scene.camera = ob_camera
scene.frame_start = 1; scene.frame_end = 250; scene.frame_set(56)
scene.render.engine = 'BLENDER_EEVEE_NEXT'
bpy.context.view_layer.update()
